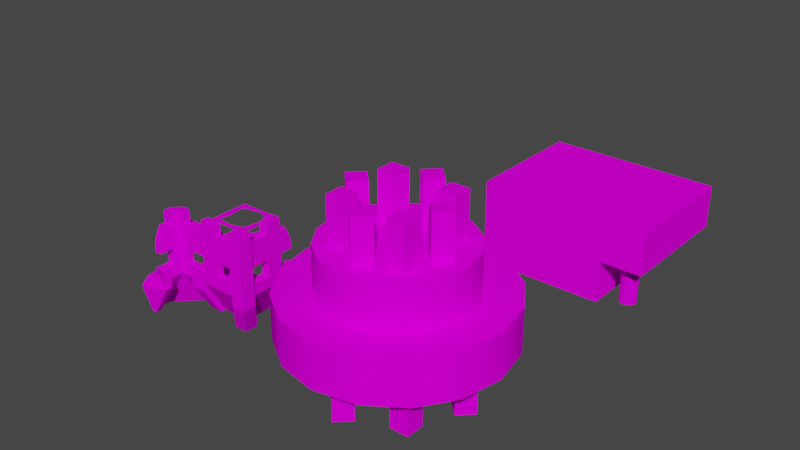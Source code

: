 # Source: C12L1_towerpieces.blend  (saved by Blender 3.5.10; exported with 4.5.12 LTS)
import bpy
from mathutils import Matrix  # noqa: F401  (used for matrix-valued properties, if any)

bpy.ops.wm.read_factory_settings(use_empty=True)
scene = bpy.context.scene
scene.name = 'Scene'

# ---- collections
col_collection = bpy.data.collections.new('Collection'); scene.collection.children.link(col_collection)

# ---- images (referenced by path relative to the original .blend; pixels are not part of the script)
import os
ASSET_DIR = os.environ.get("B2B_ASSET_DIR", "")  # directory of the original .blend (textures are referenced by path, not embedded)
HERE = os.path.dirname(os.path.abspath(__file__))  # packed textures are extracted next to this script under _unpacked/

def load_image(name, relpath, width, height, colorspace="sRGB"):
    """Load a texture the original file referenced (path relative to the .blend, or extracted next to this script)."""
    p = next((c for c in (os.path.join(HERE, relpath), os.path.join(ASSET_DIR, relpath)) if relpath and os.path.exists(c)), "")
    if p:
        img = bpy.data.images.load(p, check_existing=True)
        img.name = name
    else:  # same state as the original file: an image datablock whose file is absent (Cycles renders it pink)
        img = bpy.data.images.new(name, width, height)
        img.source = "FILE"
        img.filepath = "//" + (relpath or name)
    img.colorspace_settings.name = colorspace
    return img
img_basaltkit_1_png = load_image('basaltkit_1.png', 'BasaltKit/basaltkit_1.png', 1024, 1024, 'sRGB')
img_basaltkit_4_png = load_image('basaltKit_4.png', 'BasaltKit/basaltKit_4.png', 1024, 1024, 'sRGB')
img_basaltkit_3_png = load_image('basaltkit_3.png', 'BasaltKit/basaltkit_3.png', 1024, 1024, 'sRGB')
img_slatekit_1_png = load_image('slateKit_1.png', 'SlateKit/slateKit_1.png', 1024, 1024, 'sRGB')
img_slatekit_4_png = load_image('slateKit_4.png', 'SlateKit/slateKit_4.png', 1024, 1024, 'sRGB')
img_slatekit_5_png = load_image('slateKit_5.png', 'SlateKit/slateKit_5.png', 1024, 1024, 'sRGB')
img_concretekit_1_png = load_image('concreteKit_1.png', 'ConcreteKit/concreteKit_1.png', 1024, 1024, 'sRGB')
img_concretekit_2_png = load_image('concretekit_2.png', 'ConcreteKit/concretekit_2.png', 1024, 1024, 'sRGB')
img_basaltkit_1_png_001 = load_image('basaltkit_1.png.001', 'basaltkit_1.png', 1024, 1024, 'sRGB')

# ---- materials (node trees are filled in below, after node groups)
mat_uv_basaltkit_1 = bpy.data.materials.new('uv_basaltkit_1')
mat_uv_basaltkit_1.use_transparent_shadow = False
mat_uv_basaltkit_4 = bpy.data.materials.new('uv_basaltkit_4')
mat_uv_basaltkit_4.use_transparent_shadow = False
mat_uv_basaltkit_3 = bpy.data.materials.new('uv_basaltkit_3')
mat_uv_basaltkit_3.use_transparent_shadow = False
mat_uv_slatekit_1 = bpy.data.materials.new('uv_slatekit_1')
mat_uv_slatekit_1.use_transparent_shadow = False
mat_uv_slatekit_4 = bpy.data.materials.new('uv_slatekit_4')
mat_uv_slatekit_4.use_transparent_shadow = False
mat_uv_slatekit_5 = bpy.data.materials.new('uv_slatekit_5')
mat_uv_slatekit_5.use_transparent_shadow = False
mat_uv_concretekit_1 = bpy.data.materials.new('uv_concretekit_1')
mat_uv_concretekit_1.use_transparent_shadow = False
mat_uv_concretekit_2 = bpy.data.materials.new('uv_concretekit_2')
mat_uv_concretekit_2.use_transparent_shadow = False
mat_uv_basaltkit_1_001 = bpy.data.materials.new('uv_basaltkit_1.001')
mat_uv_basaltkit_1_001.use_transparent_shadow = False

# ---- node groups
ng_auto_smooth = bpy.data.node_groups.new('Auto Smooth', 'GeometryNodeTree')
_s = ng_auto_smooth.interface.new_socket(name='Geometry', in_out='OUTPUT', socket_type='NodeSocketGeometry')
_s = ng_auto_smooth.interface.new_socket(name='Geometry', in_out='INPUT', socket_type='NodeSocketGeometry')
_s = ng_auto_smooth.interface.new_socket(name='Angle', in_out='INPUT', socket_type='NodeSocketFloat')
_s.subtype = 'ANGLE'
_s.min_value = 0.0
_s.max_value = 3.142
ng_auto_smooth.is_modifier = True
_N = ng_auto_smooth.nodes; _L = ng_auto_smooth.links
n0 = _N.new('NodeGroupOutput'); n0.name = 'Group Output'; n0.location = (480, -100)
n1 = _N.new('NodeGroupInput'); n1.name = 'Group Input'; n1.location = (-420, -300)
n2 = _N.new('NodeGroupInput'); n2.name = 'Group Input.001'; n2.location = (-60, -100)
n3 = _N.new('GeometryNodeSetShadeSmooth'); n3.name = 'Set Shade Smooth'; n3.location = (120, -100)
n3.domain = 'EDGE'
n4 = _N.new('GeometryNodeSetShadeSmooth'); n4.name = 'Set Shade Smooth.001'; n4.location = (300, -100)
n5 = _N.new('GeometryNodeInputMeshEdgeAngle'); n5.name = 'Edge Angle'; n5.location = (-420, -220)
n6 = _N.new('GeometryNodeInputEdgeSmooth'); n6.name = 'Is Edge Smooth'; n6.location = (-60, -160)
n7 = _N.new('GeometryNodeInputShadeSmooth'); n7.name = 'Is Face Smooth'; n7.location = (-240, -340)
n8 = _N.new('FunctionNodeBooleanMath'); n8.name = 'Boolean Math'; n8.location = (-60, -220)
n9 = _N.new('FunctionNodeCompare'); n9.name = 'Compare'; n9.location = (-240, -180)
n9.operation = 'LESS_EQUAL'
_L.new(n5.outputs[0], n9.inputs[0])
_L.new(n4.outputs[0], n0.inputs[0])
_L.new(n1.outputs[1], n9.inputs[1])
_L.new(n9.outputs[0], n8.inputs[0])
_L.new(n7.outputs[0], n8.inputs[1])
_L.new(n2.outputs[0], n3.inputs[0])
_L.new(n6.outputs[0], n3.inputs[1])
_L.new(n3.outputs[0], n4.inputs[0])
_L.new(n8.outputs[0], n3.inputs[2])
n0.is_active_output = True
ng_ringarray = bpy.data.node_groups.new('RingArray', 'GeometryNodeTree')
_s = ng_ringarray.interface.new_socket(name='Geometry', in_out='OUTPUT', socket_type='NodeSocketGeometry')
_s = ng_ringarray.interface.new_socket(name='Geometry', in_out='INPUT', socket_type='NodeSocketGeometry')
_s = ng_ringarray.interface.new_socket(name='Count', in_out='INPUT', socket_type='NodeSocketInt')
_s.default_value = 3
_s.min_value = 3
ng_ringarray.is_modifier = True
_N = ng_ringarray.nodes; _L = ng_ringarray.links
n0 = _N.new('GeometryNodeInstanceOnPoints'); n0.name = 'Instance on Points'; n0.location = (203, 84)
n1 = _N.new('NodeGroupOutput'); n1.name = 'Group Output'; n1.location = (686, 14)
n2 = _N.new('GeometryNodeRealizeInstances'); n2.name = 'Realize Instances'; n2.location = (425, 47)
n3 = _N.new('NodeGroupInput'); n3.name = 'Group Input'; n3.location = (-650, 13)
n4 = _N.new('GeometryNodeCurveToPoints'); n4.name = 'Curve to Points'; n4.location = (-82, -132)
n5 = _N.new('NodeReroute'); n5.name = 'Reroute'; n5.location = (-360, -311)
n5.width = 16
n5.socket_idname = 'NodeSocketInt'
n6 = _N.new('GeometryNodeCurvePrimitiveCircle'); n6.name = 'Curve Circle'; n6.location = (-314, -113)
n7 = _N.new('GeometryNodeTransform'); n7.name = 'Transform'; n7.location = (-76, 228)
n7.inputs[1].default_value = (-1.0, 0.0, 0.0)
n7.inputs[2].default_value = (1.571, 0.0, 0.0)
_L.new(n3.outputs[0], n7.inputs[0])
_L.new(n3.outputs[1], n6.inputs[0])
_L.new(n4.outputs[0], n0.inputs[0])
_L.new(n6.outputs[0], n4.inputs[0])
_L.new(n4.outputs[3], n0.inputs[5])
_L.new(n7.outputs[0], n0.inputs[2])
_L.new(n2.outputs[0], n1.inputs[0])
_L.new(n0.outputs[0], n2.inputs[0])
_L.new(n5.outputs[0], n4.inputs[1])
_L.new(n3.outputs[1], n5.inputs[0])
n1.is_active_output = True
ng_geometry_nodes = bpy.data.node_groups.new('Geometry Nodes', 'GeometryNodeTree')
_s = ng_geometry_nodes.interface.new_socket(name='Geometry', in_out='OUTPUT', socket_type='NodeSocketGeometry')
_s = ng_geometry_nodes.interface.new_socket(name='Geometry', in_out='INPUT', socket_type='NodeSocketGeometry')
ng_geometry_nodes.is_modifier = True
_N = ng_geometry_nodes.nodes; _L = ng_geometry_nodes.links
n0 = _N.new('NodeGroupInput'); n0.name = 'Group Input'; n0.location = (-340, 0)
n1 = _N.new('NodeGroupOutput'); n1.name = 'Group Output'; n1.location = (200, 0)
n2 = _N.new('GeometryNodeGroup'); n2.name = 'Group'; n2.location = (-120, 42)
n2.node_tree = ng_ringarray
n2.inputs[1].default_value = 8
_L.new(n2.outputs[0], n1.inputs[0])
_L.new(n0.outputs[0], n2.inputs[0])
n1.is_active_output = True

# ---- material node trees
mat_uv_basaltkit_1.use_nodes = True; mat_uv_basaltkit_1.node_tree.nodes.clear()
_N = mat_uv_basaltkit_1.node_tree.nodes; _L = mat_uv_basaltkit_1.node_tree.links
n0 = _N.new('ShaderNodeBsdfPrincipled'); n0.name = 'Principled BSDF'; n0.location = (29, 300)
n0.distribution = 'GGX'
n0.subsurface_method = 'RANDOM_WALK_SKIN'
n0.inputs[3].default_value = 1.45
n0.inputs[13].default_value = 0.0
n0.inputs[27].default_value = (0.0, 0.0, 0.0, 1.0)
n0.inputs[28].default_value = 1.0
n1 = _N.new('ShaderNodeOutputMaterial'); n1.name = 'Material Output'; n1.location = (319, 300)
n2 = _N.new('ShaderNodeTexImage'); n2.name = 'Image Texture'; n2.location = (-503, 91)
n2.image = img_basaltkit_1_png
_L.new(n0.outputs[0], n1.inputs[0])
_L.new(n2.outputs[0], n0.inputs[0])
n1.is_active_output = True
mat_uv_basaltkit_4.use_nodes = True; mat_uv_basaltkit_4.node_tree.nodes.clear()
_N = mat_uv_basaltkit_4.node_tree.nodes; _L = mat_uv_basaltkit_4.node_tree.links
n0 = _N.new('ShaderNodeBsdfPrincipled'); n0.name = 'Principled BSDF'; n0.location = (29, 300)
n0.distribution = 'GGX'
n0.subsurface_method = 'RANDOM_WALK_SKIN'
n0.inputs[3].default_value = 1.45
n0.inputs[13].default_value = 0.0
n0.inputs[27].default_value = (0.0, 0.0, 0.0, 1.0)
n0.inputs[28].default_value = 1.0
n1 = _N.new('ShaderNodeOutputMaterial'); n1.name = 'Material Output'; n1.location = (319, 300)
n2 = _N.new('ShaderNodeTexImage'); n2.name = 'Image Texture'; n2.location = (-503, 91)
n2.image = img_basaltkit_4_png
_L.new(n0.outputs[0], n1.inputs[0])
_L.new(n2.outputs[0], n0.inputs[0])
n1.is_active_output = True
mat_uv_basaltkit_3.use_nodes = True; mat_uv_basaltkit_3.node_tree.nodes.clear()
_N = mat_uv_basaltkit_3.node_tree.nodes; _L = mat_uv_basaltkit_3.node_tree.links
n0 = _N.new('ShaderNodeBsdfPrincipled'); n0.name = 'Principled BSDF'; n0.location = (29, 300)
n0.distribution = 'GGX'
n0.subsurface_method = 'RANDOM_WALK_SKIN'
n0.inputs[3].default_value = 1.45
n0.inputs[13].default_value = 0.0
n0.inputs[27].default_value = (0.0, 0.0, 0.0, 1.0)
n0.inputs[28].default_value = 1.0
n1 = _N.new('ShaderNodeOutputMaterial'); n1.name = 'Material Output'; n1.location = (319, 300)
n2 = _N.new('ShaderNodeTexImage'); n2.name = 'Image Texture'; n2.location = (-503, 91)
n2.image = img_basaltkit_3_png
_L.new(n0.outputs[0], n1.inputs[0])
_L.new(n2.outputs[0], n0.inputs[0])
n1.is_active_output = True
mat_uv_slatekit_1.use_nodes = True; mat_uv_slatekit_1.node_tree.nodes.clear()
_N = mat_uv_slatekit_1.node_tree.nodes; _L = mat_uv_slatekit_1.node_tree.links
n0 = _N.new('ShaderNodeBsdfPrincipled'); n0.name = 'Principled BSDF'; n0.location = (29, 300)
n0.distribution = 'GGX'
n0.subsurface_method = 'RANDOM_WALK_SKIN'
n0.inputs[3].default_value = 1.45
n0.inputs[13].default_value = 0.0
n0.inputs[27].default_value = (0.0, 0.0, 0.0, 1.0)
n0.inputs[28].default_value = 1.0
n1 = _N.new('ShaderNodeOutputMaterial'); n1.name = 'Material Output'; n1.location = (319, 300)
n2 = _N.new('ShaderNodeTexImage'); n2.name = 'Image Texture'; n2.location = (-503, 91)
n2.image = img_slatekit_1_png
_L.new(n0.outputs[0], n1.inputs[0])
_L.new(n2.outputs[0], n0.inputs[0])
n1.is_active_output = True
mat_uv_slatekit_4.use_nodes = True; mat_uv_slatekit_4.node_tree.nodes.clear()
_N = mat_uv_slatekit_4.node_tree.nodes; _L = mat_uv_slatekit_4.node_tree.links
n0 = _N.new('ShaderNodeBsdfPrincipled'); n0.name = 'Principled BSDF'; n0.location = (29, 300)
n0.distribution = 'GGX'
n0.subsurface_method = 'RANDOM_WALK_SKIN'
n0.inputs[3].default_value = 1.45
n0.inputs[13].default_value = 0.0
n0.inputs[27].default_value = (0.0, 0.0, 0.0, 1.0)
n0.inputs[28].default_value = 1.0
n1 = _N.new('ShaderNodeOutputMaterial'); n1.name = 'Material Output'; n1.location = (319, 300)
n2 = _N.new('ShaderNodeTexImage'); n2.name = 'Image Texture'; n2.location = (-503, 91)
n2.image = img_slatekit_4_png
_L.new(n0.outputs[0], n1.inputs[0])
_L.new(n2.outputs[0], n0.inputs[0])
n1.is_active_output = True
mat_uv_slatekit_5.use_nodes = True; mat_uv_slatekit_5.node_tree.nodes.clear()
_N = mat_uv_slatekit_5.node_tree.nodes; _L = mat_uv_slatekit_5.node_tree.links
n0 = _N.new('ShaderNodeBsdfPrincipled'); n0.name = 'Principled BSDF'; n0.location = (29, 300)
n0.distribution = 'GGX'
n0.subsurface_method = 'RANDOM_WALK_SKIN'
n0.inputs[3].default_value = 1.45
n0.inputs[13].default_value = 0.0
n0.inputs[27].default_value = (0.0, 0.0, 0.0, 1.0)
n0.inputs[28].default_value = 1.0
n1 = _N.new('ShaderNodeOutputMaterial'); n1.name = 'Material Output'; n1.location = (319, 300)
n2 = _N.new('ShaderNodeTexImage'); n2.name = 'Image Texture'; n2.location = (-503, 91)
n2.image = img_slatekit_5_png
_L.new(n0.outputs[0], n1.inputs[0])
_L.new(n2.outputs[0], n0.inputs[0])
n1.is_active_output = True
mat_uv_concretekit_1.use_nodes = True; mat_uv_concretekit_1.node_tree.nodes.clear()
_N = mat_uv_concretekit_1.node_tree.nodes; _L = mat_uv_concretekit_1.node_tree.links
n0 = _N.new('ShaderNodeBsdfPrincipled'); n0.name = 'Principled BSDF'; n0.location = (29, 300)
n0.distribution = 'GGX'
n0.subsurface_method = 'RANDOM_WALK_SKIN'
n0.inputs[3].default_value = 1.45
n0.inputs[13].default_value = 0.0
n0.inputs[27].default_value = (0.0, 0.0, 0.0, 1.0)
n0.inputs[28].default_value = 1.0
n1 = _N.new('ShaderNodeOutputMaterial'); n1.name = 'Material Output'; n1.location = (319, 300)
n2 = _N.new('ShaderNodeTexImage'); n2.name = 'Image Texture'; n2.location = (-503, 91)
n2.image = img_concretekit_1_png
_L.new(n0.outputs[0], n1.inputs[0])
_L.new(n2.outputs[0], n0.inputs[0])
n1.is_active_output = True
mat_uv_concretekit_2.use_nodes = True; mat_uv_concretekit_2.node_tree.nodes.clear()
_N = mat_uv_concretekit_2.node_tree.nodes; _L = mat_uv_concretekit_2.node_tree.links
n0 = _N.new('ShaderNodeBsdfPrincipled'); n0.name = 'Principled BSDF'; n0.location = (29, 300)
n0.distribution = 'GGX'
n0.subsurface_method = 'RANDOM_WALK_SKIN'
n0.inputs[3].default_value = 1.45
n0.inputs[13].default_value = 0.0
n0.inputs[27].default_value = (0.0, 0.0, 0.0, 1.0)
n0.inputs[28].default_value = 1.0
n1 = _N.new('ShaderNodeOutputMaterial'); n1.name = 'Material Output'; n1.location = (319, 300)
n2 = _N.new('ShaderNodeTexImage'); n2.name = 'Image Texture'; n2.location = (-503, 91)
n2.image = img_concretekit_2_png
_L.new(n0.outputs[0], n1.inputs[0])
_L.new(n2.outputs[0], n0.inputs[0])
n1.is_active_output = True
mat_uv_basaltkit_1_001.use_nodes = True; mat_uv_basaltkit_1_001.node_tree.nodes.clear()
_N = mat_uv_basaltkit_1_001.node_tree.nodes; _L = mat_uv_basaltkit_1_001.node_tree.links
n0 = _N.new('ShaderNodeBsdfPrincipled'); n0.name = 'Principled BSDF'; n0.location = (29, 300)
n0.distribution = 'GGX'
n0.subsurface_method = 'RANDOM_WALK_SKIN'
n0.inputs[3].default_value = 1.45
n0.inputs[13].default_value = 0.0
n0.inputs[27].default_value = (0.0, 0.0, 0.0, 1.0)
n0.inputs[28].default_value = 1.0
n1 = _N.new('ShaderNodeOutputMaterial'); n1.name = 'Material Output'; n1.location = (319, 300)
n2 = _N.new('ShaderNodeTexImage'); n2.name = 'Image Texture'; n2.location = (-503, 91)
n2.image = img_basaltkit_1_png_001
_L.new(n0.outputs[0], n1.inputs[0])
_L.new(n2.outputs[0], n0.inputs[0])
n1.is_active_output = True

# ---- world
world_world = bpy.data.worlds.new('World'); scene.world = world_world
world_world.use_nodes = True; world_world.node_tree.nodes.clear()
_N = world_world.node_tree.nodes; _L = world_world.node_tree.links
n0 = _N.new('ShaderNodeOutputWorld'); n0.name = 'World Output'; n0.location = (300, 300)
n1 = _N.new('ShaderNodeBackground'); n1.name = 'Background'; n1.location = (10, 300)
n1.inputs[0].default_value = (0.05088, 0.05088, 0.05088, 1.0)
_L.new(n1.outputs[0], n0.inputs[0])
n0.is_active_output = True
world_world.color = (0.05088, 0.05088, 0.05088)
world_world.use_sun_shadow = False
world_world.sun_shadow_jitter_overblur = 0.0

# ---- meshes
me_circle = bpy.data.meshes.new('Circle')
me_circle.from_pydata([(0.0, 12.0, 0.0), (-4.592, 11.09, 0.0), (-8.485, 8.485, 0.0), (-11.09, 4.592, 0.0), (-12.0, 0.0, 0.0), (-11.09, -4.592, 0.0), (-8.485, -8.485, 0.0), (-4.592, -11.09, 0.0), (0.0, -12.0, 0.0), (4.592, -11.09, 0.0), (8.485, -8.485, 0.0), (11.09, -4.592, 0.0), (12.0, 0.0, 0.0), (11.09, 4.592, 0.0), (8.485, 8.485, 0.0), (4.592, 11.09, 0.0), (0.0, 12.0, 5.0), (-4.592, 11.09, 5.0), (-8.485, 8.485, 5.0), (-11.09, 4.592, 5.0), (-12.0, 0.0, 5.0), (-11.09, -4.592, 5.0), (-8.485, -8.485, 5.0), (-4.592, -11.09, 5.0), (0.0, -12.0, 5.0), (4.592, -11.09, 5.0), (8.485, -8.485, 5.0), (11.09, -4.592, 5.0), (12.0, 0.0, 5.0), (11.09, 4.592, 5.0), (8.485, 8.485, 5.0), (4.592, 11.09, 5.0)], [], [(9, 10, 26, 25), (2, 3, 19, 18), (10, 11, 27, 26), (3, 4, 20, 19), (11, 12, 28, 27), (4, 5, 21, 20), (12, 13, 29, 28), (5, 6, 22, 21), (13, 14, 30, 29), (6, 7, 23, 22), (14, 15, 31, 30), (7, 8, 24, 23), (0, 1, 17, 16), (15, 0, 16, 31), (8, 9, 25, 24), (1, 2, 18, 17), (1, 0, 15, 14, 13, 12, 11, 10, 9, 8, 7, 6, 5, 4, 3, 2), (17, 18, 19, 20, 21, 22, 23, 24, 25, 26, 27, 28, 29, 30, 31, 16)])
me_circle.polygons.foreach_set('use_smooth', [1, 1, 1, 1, 1, 1, 1, 1, 1, 1, 1, 1, 1, 1, 1, 1, 0, 0])
me_circle.polygons.foreach_set('material_index', [1, 1, 1, 1, 1, 1, 1, 1, 1, 1, 1, 1, 1, 1, 1, 1, 0, 0])
_uv = me_circle.uv_layers.new(name='UVMap')
_uv.uv.foreach_set('vector', [2.0, 9.704e-05, 3.0, 9.716e-05, 3.0, 0.9999, 2.0, 0.9999, -4.999, 9.62e-05, -4.0, 9.632e-05, -4.0, 0.9999, -4.999, 0.9999, 3.0, 9.716e-05, 4.0, 9.727e-05, 4.0, 0.9999, 3.0, 0.9999, -4.0, 9.632e-05, -3.0, 9.644e-05, -3.0, 0.9999, -4.0, 0.9999, 4.0, 9.727e-05, 5.0, 9.739e-05, 5.0, 0.9999, 4.0, 0.9999, -3.0, 9.644e-05, -2.0, 9.656e-05, -2.0, 0.9999, -3.0, 0.9999, 5.0, 9.739e-05, 6.0, 9.751e-05, 6.0, 0.9999, 5.0, 0.9999, -2.0, 9.656e-05, -0.9998, 9.668e-05, -0.9998, 0.9999, -2.0, 0.9999, 6.0, 9.751e-05, 6.999, 9.763e-05, 6.999, 0.9999, 6.0, 0.9999, -0.9998, 9.668e-05, 9.706e-05, 9.68e-05, 9.668e-05, 0.9999, -0.9998, 0.9999, 6.999, 9.763e-05, 7.999, 9.775e-05, 7.999, 0.9999, 6.999, 0.9999, 9.706e-05, 9.68e-05, 1.0, 9.692e-05, 1.0, 0.9999, 9.668e-05, 0.9999, -6.999, 9.596e-05, -5.999, 9.608e-05, -5.999, 0.9999, -6.999, 0.9999, 7.999, 9.775e-05, 8.999, 9.787e-05, 8.999, 0.9999, 7.999, 0.9999, 1.0, 9.692e-05, 2.0, 9.704e-05, 2.0, 0.9999, 1.0, 0.9999, -5.999, 9.608e-05, -4.999, 9.62e-05, -4.999, 0.9999, -5.999, 0.9999, -0.4184, 2.717, 0.5, 2.9, 1.418, 2.717, 2.197, 2.197, 2.717, 1.418, 2.9, 0.5, 2.717, -0.4184, 2.197, -1.197, 1.418, -1.717, 0.5, -1.9, -0.4184, -1.717, -1.197, -1.197, -1.717, -0.4184, -1.9, 0.5, -1.717, 1.418, -1.197, 2.197, -0.4184, 2.717, -1.197, 2.197, -1.717, 1.418, -1.9, 0.5, -1.717, -0.4184, -1.197, -1.197, -0.4184, -1.717, 0.5, -1.9, 1.418, -1.717, 2.197, -1.197, 2.717, -0.4184, 2.9, 0.5, 2.717, 1.418, 2.197, 2.197, 1.418, 2.717, 0.5, 2.9])
me_circle.materials.append(mat_uv_basaltkit_1)
me_circle.materials.append(mat_uv_basaltkit_4)
me_circle.update()
me_cylinder = bpy.data.meshes.new('Cylinder')
me_cylinder.from_pydata([(8.0, 1.5, 0.0), (8.0, 1.5, 5.0), (9.5, -2.484e-09, 0.0), (9.5, -2.484e-09, 5.0), (8.0, -1.5, 0.0), (8.0, -1.5, 5.0), (6.5, -2.484e-09, 0.0), (6.5, -2.484e-09, 5.0)], [], [(1, 3, 2, 0), (3, 5, 4, 2), (5, 7, 6, 4), (7, 1, 0, 6), (1, 7, 5, 3), (0, 2, 4, 6)])
me_cylinder.polygons.foreach_set('use_smooth', [True] * 6)
_uv = me_cylinder.uv_layers.new(name='UVMap')
_uv.uv.foreach_set('vector', [2.0, 1.0, 1.5, 1.0, 1.5, 9.68e-05, 2.0, 9.68e-05, 1.5, 1.0, 0.9999, 1.0, 0.9999, 9.68e-05, 1.5, 9.68e-05, 0.9999, 1.0, 0.4999, 1.0, 0.4999, 9.68e-05, 0.9999, 9.68e-05, 0.4999, 1.0, -9.653e-05, 1.0, -9.653e-05, 9.68e-05, 0.4999, 9.68e-05, 0.4999, -0.0199, 0.0199, -0.4999, 0.4999, -0.9799, 0.9799, -0.4999, 1.5, -0.0199, 1.98, -0.4999, 1.5, -0.9799, 1.02, -0.4999])
me_cylinder.materials.append(mat_uv_basaltkit_1)
me_cylinder.update()
me_circle_001 = bpy.data.meshes.new('Circle.001')
me_circle_001.from_pydata([(0.0, 8.0, 0.0), (-3.061, 7.391, 0.0), (-5.657, 5.657, 0.0), (-7.391, 3.061, 0.0), (-8.0, 0.0, 0.0), (-7.391, -3.061, 0.0), (-5.657, -5.657, 0.0), (-3.061, -7.391, 0.0), (0.0, -8.0, 0.0), (3.061, -7.391, 0.0), (5.657, -5.657, 0.0), (7.391, -3.061, 0.0), (8.0, 0.0, 0.0), (7.391, 3.061, 0.0), (5.657, 5.657, 0.0), (3.061, 7.391, 0.0), (0.0, 8.0, 5.0), (-3.061, 7.391, 5.0), (-5.657, 5.657, 5.0), (-7.391, 3.061, 5.0), (-8.0, 0.0, 5.0), (-7.391, -3.061, 5.0), (-5.657, -5.657, 5.0), (-3.061, -7.391, 5.0), (0.0, -8.0, 5.0), (3.061, -7.391, 5.0), (5.657, -5.657, 5.0), (7.391, -3.061, 5.0), (8.0, 0.0, 5.0), (7.391, 3.061, 5.0), (5.657, 5.657, 5.0), (3.061, 7.391, 5.0)], [], [(9, 10, 26, 25), (2, 3, 19, 18), (10, 11, 27, 26), (3, 4, 20, 19), (11, 12, 28, 27), (4, 5, 21, 20), (12, 13, 29, 28), (5, 6, 22, 21), (13, 14, 30, 29), (6, 7, 23, 22), (14, 15, 31, 30), (7, 8, 24, 23), (0, 1, 17, 16), (15, 0, 16, 31), (8, 9, 25, 24), (1, 2, 18, 17), (1, 0, 15, 14, 13, 12, 11, 10, 9, 8, 7, 6, 5, 4, 3, 2), (17, 18, 19, 20, 21, 22, 23, 24, 25, 26, 27, 28, 29, 30, 31, 16)])
me_circle_001.polygons.foreach_set('use_smooth', [1, 1, 1, 1, 1, 1, 1, 1, 1, 1, 1, 1, 1, 1, 1, 1, 0, 0])
me_circle_001.polygons.foreach_set('material_index', [1, 1, 1, 1, 1, 1, 1, 1, 1, 1, 1, 1, 1, 1, 1, 1, 0, 0])
_uv = me_circle_001.uv_layers.new(name='UVMap')
_uv.uv.foreach_set('vector', [6.75, 9.704e-05, 7.5, 9.716e-05, 7.5, 0.9999, 6.75, 0.9999, 1.5, 9.62e-05, 2.25, 9.632e-05, 2.25, 0.9999, 1.5, 0.9999, 7.5, 9.716e-05, 8.25, 9.727e-05, 8.25, 0.9999, 7.5, 0.9999, 2.25, 9.632e-05, 3.0, 9.644e-05, 3.0, 0.9999, 2.25, 0.9999, 8.25, 9.727e-05, 9.0, 9.739e-05, 9.0, 0.9999, 8.25, 0.9999, 3.0, 9.644e-05, 3.75, 9.656e-05, 3.75, 0.9999, 3.0, 0.9999, 9.0, 9.739e-05, 9.75, 9.751e-05, 9.75, 0.9999, 9.0, 0.9999, 3.75, 9.656e-05, 4.5, 9.668e-05, 4.5, 0.9999, 3.75, 0.9999, 9.75, 9.751e-05, 10.5, 9.763e-05, 10.5, 0.9999, 9.75, 0.9999, 4.5, 9.668e-05, 5.25, 9.68e-05, 5.25, 0.9999, 4.5, 0.9999, 10.5, 9.763e-05, 11.25, 9.775e-05, 11.25, 0.9999, 10.5, 0.9999, 5.25, 9.68e-05, 6.0, 9.692e-05, 6.0, 0.9999, 5.25, 0.9999, 0.0006071, 9.596e-05, 0.7505, 9.608e-05, 0.7505, 0.9999, 0.0006057, 0.9999, 11.25, 9.775e-05, 12.0, 9.787e-05, 12.0, 0.9999, 11.25, 0.9999, 6.0, 9.692e-05, 6.75, 9.704e-05, 6.75, 0.9999, 6.0, 0.9999, 0.7505, 9.608e-05, 1.5, 9.62e-05, 1.5, 0.9999, 0.7505, 0.9999, -0.4184, 2.717, 0.5, 2.9, 1.418, 2.717, 2.197, 2.197, 2.717, 1.418, 2.9, 0.5, 2.717, -0.4184, 2.197, -1.197, 1.418, -1.717, 0.5, -1.9, -0.4184, -1.717, -1.197, -1.197, -1.717, -0.4184, -1.9, 0.5, -1.717, 1.418, -1.197, 2.197, -0.4184, 2.717, -1.197, 2.197, -1.717, 1.418, -1.9, 0.5, -1.717, -0.4184, -1.197, -1.197, -0.4184, -1.717, 0.5, -1.9, 1.418, -1.717, 2.197, -1.197, 2.717, -0.4184, 2.9, 0.5, 2.717, 1.418, 2.197, 2.197, 1.418, 2.717, 0.5, 2.9])
me_circle_001.materials.append(mat_uv_basaltkit_1)
me_circle_001.materials.append(mat_uv_basaltkit_3)
me_circle_001.update()
me_plane = bpy.data.meshes.new('Plane')
me_plane.from_pydata([(-7.5, -7.5, 0.0), (12.5, -7.5, 0.0), (-7.5, 7.5, 0.0), (12.5, 7.5, 0.0), (-7.5, 7.5, 5.0), (-7.5, -7.5, 5.0), (12.5, -7.5, 5.0), (12.5, 7.5, 5.0)], [], [(0, 2, 3, 1), (5, 6, 7, 4), (1, 3, 7, 6), (2, 0, 5, 4), (3, 2, 4, 7), (0, 1, 6, 5)])
me_plane.polygons.foreach_set('material_index', [0, 0, 1, 1, 1, 1])
_uv = me_plane.uv_layers.new(name='UVMap')
_uv.uv.foreach_set('vector', [-1.5, -1.0, -1.5, 2.0, 2.5, 2.0, 2.5, -1.0, -1.5, -1.0, 2.5, -1.0, 2.5, 2.0, -1.5, 2.0, -5.0, 0.0, -8.0, 0.0, -8.0, 1.0, -5.0, 1.0, 2.0, 0.0, -1.0, 0.0, -1.0, 1.0, 2.0, 1.0, 6.0, 0.0, 2.0, 0.0, 2.0, 1.0, 6.0, 1.0, -1.0, 0.0, -5.0, 0.0, -5.0, 1.0, -1.0, 1.0])
me_plane.materials.append(mat_uv_slatekit_1)
me_plane.materials.append(mat_uv_slatekit_4)
me_plane.update()
me_cylinder_001 = bpy.data.meshes.new('Cylinder.001')
me_cylinder_001.from_pydata([(5.0, 1.5, 0.0), (5.0, 1.5, 5.0), (6.5, -2.484e-09, 0.0), (6.5, -2.484e-09, 5.0), (5.0, -1.5, 0.0), (5.0, -1.5, 5.0), (3.5, -2.484e-09, 0.0), (3.5, -2.484e-09, 5.0)], [], [(1, 3, 2, 0), (3, 5, 4, 2), (5, 7, 6, 4), (7, 1, 0, 6), (1, 7, 5, 3), (0, 2, 4, 6)])
me_cylinder_001.polygons.foreach_set('use_smooth', [True] * 6)
_uv = me_cylinder_001.uv_layers.new(name='UVMap')
_uv.uv.foreach_set('vector', [2.0, 1.0, 1.5, 1.0, 1.5, 9.68e-05, 2.0, 9.68e-05, 1.5, 1.0, 0.9999, 1.0, 0.9999, 9.68e-05, 1.5, 9.68e-05, 0.9999, 1.0, 0.4999, 1.0, 0.4999, 9.68e-05, 0.9999, 9.68e-05, 0.4999, 1.0, -9.653e-05, 1.0, -9.653e-05, 9.68e-05, 0.4999, 9.68e-05, 0.4999, -0.0199, 0.0199, -0.4999, 0.4999, -0.9799, 0.9799, -0.4999, 1.5, -0.0199, 1.98, -0.4999, 1.5, -0.9799, 1.02, -0.4999])
me_cylinder_001.materials.append(mat_uv_basaltkit_1)
me_cylinder_001.update()
me_plane_003 = bpy.data.meshes.new('Plane.003')
me_plane_003.from_pydata([(-7.5, -7.5, 0.0), (-7.5, 7.5, 0.0), (-7.5, 7.5, 5.0), (-7.5, -7.5, 5.0), (-2.5, -7.5, 0.0), (2.5, -7.5, 0.0), (7.5, -7.5, 0.0), (7.5, 7.5, 0.0), (2.5, 7.5, 0.0), (-2.5, 7.5, 0.0), (-2.5, -7.5, 5.0), (2.5, -7.5, 5.0), (7.5, -7.5, 5.0), (7.5, 7.5, 5.0), (2.5, 7.5, 5.0), (-2.5, 7.5, 5.0)], [], [(1, 0, 3, 2), (9, 1, 2, 15), (0, 4, 10, 3), (4, 5, 11, 10), (5, 6, 12, 11), (7, 8, 14, 13), (8, 9, 15, 14), (3, 10, 15, 2), (10, 11, 14, 15), (11, 12, 13, 14), (0, 1, 9, 4), (4, 9, 8, 5), (5, 8, 7, 6), (12, 6, 7, 13)])
me_plane_003.polygons.foreach_set('material_index', [1, 1, 1, 1, 1, 1, 1, 0, 0, 0, 0, 0, 0, 1])
_uv = me_plane_003.uv_layers.new(name='UVMap')
_uv.uv.foreach_set('vector', [2.0, 0.0, -1.0, 0.0, -1.0, 1.0, 2.0, 1.0, 3.0, 0.0, 2.0, 0.0, 2.0, 1.0, 3.0, 1.0, -1.0, 0.0, -2.0, 0.0, -2.0, 1.0, -1.0, 1.0, -2.0, 0.0, -3.0, 0.0, -3.0, 1.0, -2.0, 1.0, -3.0, 0.0, -4.0, 0.0, -4.0, 1.0, -3.0, 1.0, 5.0, 0.0, 4.0, 0.0, 4.0, 1.0, 5.0, 1.0, 4.0, 0.0, 3.0, 0.0, 3.0, 1.0, 4.0, 1.0, -1.5, -1.0, -0.5, -1.0, -0.5, 2.0, -1.5, 2.0, -0.5, -1.0, 0.5, -1.0, 0.5, 2.0, -0.5, 2.0, 0.5, -1.0, 1.5, -1.0, 1.5, 2.0, 0.5, 2.0, -1.5, -1.0, -1.5, 2.0, -0.5, 2.0, -0.5, -1.0, -0.5, -1.0, -0.5, 2.0, 0.5, 2.0, 0.5, -1.0, 0.5, -1.0, 0.5, 2.0, 1.5, 2.0, 1.5, -1.0, -4.0, 1.0, -4.0, 0.0, -7.0, 0.0, -7.0, 1.0])
me_plane_003.materials.append(mat_uv_slatekit_1)
me_plane_003.materials.append(mat_uv_slatekit_4)
me_plane_003.update()
me_cube_004 = bpy.data.meshes.new('Cube.004')
me_cube_004.from_pydata([(0.0, 1.0, 0.0), (0.0, 1.0, 5.0), (0.5, 0.866, 0.0), (0.5, 0.866, 5.0), (0.866, 0.5, 0.0), (0.866, 0.5, 5.0), (1.0, 0.0, 0.0), (1.0, 0.0, 5.0), (0.866, -0.5, 0.0), (0.866, -0.5, 5.0), (0.5, -0.866, 0.0), (0.5, -0.866, 5.0), (0.0, -1.0, 0.0), (0.0, -1.0, 5.0), (-0.5, -0.866, 0.0), (-0.5, -0.866, 5.0), (-0.866, -0.5, 0.0), (-0.866, -0.5, 5.0), (-1.0, 0.0, 0.0), (-1.0, 0.0, 5.0), (-0.866, 0.5, 0.0), (-0.866, 0.5, 5.0), (-0.5, 0.866, 0.0), (-0.5, 0.866, 5.0), (0.0, 1.125, 4.855), (0.5625, 0.9743, 4.855), (0.9743, 0.5625, 4.855), (1.125, 0.0, 4.855), (0.9743, -0.5625, 4.855), (0.5625, -0.9743, 4.855), (0.0, -1.125, 4.855), (-0.5625, -0.9743, 4.855), (-0.9743, -0.5625, 4.855), (-1.125, 0.0, 4.855), (-0.9743, 0.5625, 4.855), (-0.5625, 0.9743, 4.855), (0.5625, 0.9743, 4.121), (0.9743, 0.5625, 4.121), (1.125, 0.0, 4.121), (0.9743, -0.5625, 4.121), (0.5625, -0.9743, 4.121), (0.0, -1.125, 4.121), (-0.5625, -0.9743, 4.121), (-0.9743, -0.5625, 4.121), (-1.125, 0.0, 4.121), (-0.9743, 0.5625, 4.121), (-0.5625, 0.9743, 4.121), (0.0, 1.125, 4.121), (0.5, 0.866, 4.121), (0.866, 0.5, 4.121), (1.0, 0.0, 4.121), (0.866, -0.5, 4.121), (0.5, -0.866, 4.121), (0.0, -1.0, 4.121), (-0.5, -0.866, 4.121), (-0.866, -0.5, 4.121), (-1.0, 0.0, 4.121), (-0.866, 0.5, 4.121), (-0.5, 0.866, 4.121), (0.0, 1.0, 4.121)], [], [(24, 1, 3, 25), (25, 3, 5, 26), (26, 5, 7, 27), (27, 7, 9, 28), (28, 9, 11, 29), (29, 11, 13, 30), (30, 13, 15, 31), (31, 15, 17, 32), (32, 17, 19, 33), (33, 19, 21, 34), (3, 1, 23, 21, 19, 17, 15, 13, 11, 9, 7, 5), (34, 21, 23, 35), (35, 23, 1, 24), (0, 2, 4, 6, 8, 10, 12, 14, 16, 18, 20, 22), (46, 35, 24, 47), (45, 34, 35, 46), (44, 33, 34, 45), (43, 32, 33, 44), (42, 31, 32, 43), (41, 30, 31, 42), (40, 29, 30, 41), (39, 28, 29, 40), (38, 27, 28, 39), (37, 26, 27, 38), (36, 25, 26, 37), (47, 24, 25, 36), (59, 47, 36, 48), (48, 36, 37, 49), (49, 37, 38, 50), (50, 38, 39, 51), (51, 39, 40, 52), (52, 40, 41, 53), (53, 41, 42, 54), (54, 42, 43, 55), (55, 43, 44, 56), (56, 44, 45, 57), (57, 45, 46, 58), (58, 46, 47, 59), (22, 58, 59, 0), (20, 57, 58, 22), (18, 56, 57, 20), (16, 55, 56, 18), (14, 54, 55, 16), (12, 53, 54, 14), (10, 52, 53, 12), (8, 51, 52, 10), (6, 50, 51, 8), (4, 49, 50, 6), (2, 48, 49, 4), (0, 59, 48, 2)])
_uv = me_cube_004.uv_layers.new(name='UVMap')
_uv.uv.foreach_set('vector', [2.0, 0.9711, 2.0, 1.0, 1.833, 1.0, 1.833, 0.9711, 1.833, 0.9711, 1.833, 1.0, 1.667, 1.0, 1.667, 0.9711, 1.667, 0.9711, 1.667, 1.0, 1.5, 1.0, 1.5, 0.9711, 1.5, 0.9711, 1.5, 1.0, 1.333, 1.0, 1.333, 0.9711, 1.333, 0.9711, 1.333, 1.0, 1.167, 1.0, 1.167, 0.9711, 1.167, 0.9711, 1.167, 1.0, 0.9999, 1.0, 0.9999, 0.9711, 0.9999, 0.9711, 0.9999, 1.0, 0.8332, 1.0, 0.8332, 0.9711, 0.8332, 0.9711, 0.8332, 1.0, 0.6666, 1.0, 0.6666, 0.9711, 0.6666, 0.9711, 0.6666, 1.0, 0.4999, 1.0, 0.4999, 0.9711, 0.4999, 0.9711, 0.4999, 1.0, 0.3332, 1.0, 0.3332, 0.9711, 0.7399, -0.08421, 0.4999, -0.0199, 0.2599, -0.08421, 0.08421, -0.2599, 0.0199, -0.4999, 0.08421, -0.7399, 0.2599, -0.9156, 0.4999, -0.9799, 0.7399, -0.9156, 0.9156, -0.7399, 0.9799, -0.4999, 0.9156, -0.2599, 0.3332, 0.9711, 0.3332, 1.0, 0.1666, 1.0, 0.1666, 0.9711, 0.1666, 0.9711, 0.1666, 1.0, -9.653e-05, 1.0, -9.653e-05, 0.9711, 1.5, -0.0199, 1.74, -0.08421, 1.916, -0.2599, 1.98, -0.4999, 1.916, -0.7399, 1.74, -0.9156, 1.5, -0.9799, 1.26, -0.9156, 1.084, -0.7399, 1.02, -0.4999, 1.084, -0.2599, 1.26, -0.08421, 0.1666, 0.8243, 0.1666, 0.9711, -9.653e-05, 0.9711, -9.653e-05, 0.8243, 0.3332, 0.8243, 0.3332, 0.9711, 0.1666, 0.9711, 0.1666, 0.8243, 0.4999, 0.8243, 0.4999, 0.9711, 0.3332, 0.9711, 0.3332, 0.8243, 0.6666, 0.8243, 0.6666, 0.9711, 0.4999, 0.9711, 0.4999, 0.8243, 0.8332, 0.8243, 0.8332, 0.9711, 0.6666, 0.9711, 0.6666, 0.8243, 0.9999, 0.8243, 0.9999, 0.9711, 0.8332, 0.9711, 0.8332, 0.8243, 1.167, 0.8243, 1.167, 0.9711, 0.9999, 0.9711, 0.9999, 0.8243, 1.333, 0.8243, 1.333, 0.9711, 1.167, 0.9711, 1.167, 0.8243, 1.5, 0.8243, 1.5, 0.9711, 1.333, 0.9711, 1.333, 0.8243, 1.667, 0.8243, 1.667, 0.9711, 1.5, 0.9711, 1.5, 0.8243, 1.833, 0.8243, 1.833, 0.9711, 1.667, 0.9711, 1.667, 0.8243, 2.0, 0.8243, 2.0, 0.9711, 1.833, 0.9711, 1.833, 0.8243, 2.0, 0.8152, 2.0, 0.8243, 1.833, 0.8243, 1.833, 0.8152, 1.833, 0.8152, 1.833, 0.8243, 1.667, 0.8243, 1.667, 0.8152, 1.667, 0.8152, 1.667, 0.8243, 1.5, 0.8243, 1.5, 0.8152, 1.5, 0.8152, 1.5, 0.8243, 1.333, 0.8243, 1.333, 0.8152, 1.333, 0.8152, 1.333, 0.8243, 1.167, 0.8243, 1.167, 0.8152, 1.167, 0.8152, 1.167, 0.8243, 0.9999, 0.8243, 0.9999, 0.8152, 0.9999, 0.8152, 0.9999, 0.8243, 0.8332, 0.8243, 0.8332, 0.8152, 0.8332, 0.8152, 0.8332, 0.8243, 0.6666, 0.8243, 0.6666, 0.8152, 0.6666, 0.8152, 0.6666, 0.8243, 0.4999, 0.8243, 0.4999, 0.8152, 0.4999, 0.8152, 0.4999, 0.8243, 0.3332, 0.8243, 0.3332, 0.8152, 0.3332, 0.8152, 0.3332, 0.8243, 0.1666, 0.8243, 0.1666, 0.8152, 0.1666, 0.8152, 0.1666, 0.8243, -9.653e-05, 0.8243, -9.653e-05, 0.8152, 0.1666, 9.68e-05, 0.1666, 0.8152, -9.653e-05, 0.8152, -9.653e-05, 9.68e-05, 0.3332, 9.68e-05, 0.3332, 0.8152, 0.1666, 0.8152, 0.1666, 9.68e-05, 0.4999, 9.68e-05, 0.4999, 0.8152, 0.3332, 0.8152, 0.3332, 9.68e-05, 0.6666, 9.68e-05, 0.6666, 0.8152, 0.4999, 0.8152, 0.4999, 9.68e-05, 0.8332, 9.68e-05, 0.8332, 0.8152, 0.6666, 0.8152, 0.6666, 9.68e-05, 0.9999, 9.68e-05, 0.9999, 0.8152, 0.8332, 0.8152, 0.8332, 9.68e-05, 1.167, 9.68e-05, 1.167, 0.8152, 0.9999, 0.8152, 0.9999, 9.68e-05, 1.333, 9.68e-05, 1.333, 0.8152, 1.167, 0.8152, 1.167, 9.68e-05, 1.5, 9.68e-05, 1.5, 0.8152, 1.333, 0.8152, 1.333, 9.68e-05, 1.667, 9.68e-05, 1.667, 0.8152, 1.5, 0.8152, 1.5, 9.68e-05, 1.833, 9.68e-05, 1.833, 0.8152, 1.667, 0.8152, 1.667, 9.68e-05, 2.0, 9.68e-05, 2.0, 0.8152, 1.833, 0.8152, 1.833, 9.68e-05])
me_cube_004.materials.append(mat_uv_slatekit_5)
me_cube_004.update()
me_cube = bpy.data.meshes.new('Cube')
me_cube.from_pydata([(-2.5, -2.5, 0.0), (-2.5, -2.5, 5.0), (2.5, -2.5, 0.0), (2.5, -2.5, 5.0), (1.5, -2.5, 3.5), (-1.5, -2.5, 3.5), (1.5, -2.5, 1.5), (-1.5, -2.5, 1.5), (-2.5, -1.5, 0.0), (-2.5, -1.5, 5.0), (2.5, -1.5, 0.0), (2.5, -1.5, 5.0), (1.5, -1.5, 3.5), (-1.5, -1.5, 3.5), (1.5, -1.5, 1.5), (-1.5, -1.5, 1.5)], [], [(7, 6, 14, 15), (5, 4, 3, 1), (4, 6, 2, 3), (6, 7, 0, 2), (7, 5, 1, 0), (13, 9, 11, 12), (4, 5, 13, 12), (5, 7, 15, 13), (6, 4, 12, 14), (12, 11, 10, 14), (14, 10, 8, 15), (15, 8, 9, 13), (3, 11, 9, 1), (1, 9, 8, 0), (0, 8, 10, 2), (2, 10, 11, 3)])
me_cube.polygons.foreach_set('material_index', [0, 1, 1, 1, 1, 0, 0, 0, 0, 0, 0, 0, 0, 0, 0, 0])
_uv = me_cube.uv_layers.new(name='UVMap')
_uv.uv.foreach_set('vector', [0.2, 0.4333, 0.8, 0.4333, 0.8, 0.6333, 0.2, 0.6333, 0.2, 0.7, 0.8, 0.7, 1.0, 1.0, 0.0, 1.0, 0.8, 0.7, 0.8, 0.3, 1.0, 0.0, 1.0, 1.0, 0.8, 0.3, 0.2, 0.3, 0.0, 0.0, 1.0, 0.0, 0.2, 0.3, 0.2, 0.7, 0.0, 1.0, 0.0, 0.0, 0.7, 1.2, 0.5, 1.5, 1.5, 1.5, 1.3, 1.2, 0.8, 0.4333, 0.2, 0.4333, 0.2, 0.6333, 0.8, 0.6333, 0.4333, 0.7, 0.4333, 0.3, 0.6333, 0.3, 0.6333, 0.7, 0.4333, 0.3, 0.4333, 0.7, 0.6333, 0.7, 0.6333, 0.3, 1.3, 1.2, 1.5, 1.5, 1.5, 0.5, 1.3, 0.8, 1.3, 0.8, 1.5, 0.5, 0.5, 0.5, 0.7, 0.8, 0.7, 0.8, 0.5, 0.5, 0.5, 1.5, 0.7, 1.2, 2.0, 1.0, 2.0, 1.2, 1.0, 1.2, 1.0, 1.0, 1.0, 1.5, 1.2, 1.5, 1.2, 0.5, 1.0, 0.5, 1.0, 1.0, 1.0, 1.2, 2.0, 1.2, 2.0, 1.0, 1.0, 0.5, 1.2, 0.5, 1.2, 1.5, 1.0, 1.5])
me_cube.materials.append(mat_uv_concretekit_1)
me_cube.materials.append(mat_uv_concretekit_2)
me_cube.update()
me_cube_001 = bpy.data.meshes.new('Cube.001')
me_cube_001.from_pydata([(-2.5, -2.5, 0.0), (-2.5, -2.5, 5.0), (1.0, -2.5, 0.0), (1.0, -2.75, 3.5), (-1.5, -2.5, 3.5), (1.0, -2.75, 1.5), (-1.5, -2.5, 1.5), (-2.5, -1.5, 0.0), (-2.5, -1.5, 5.0), (1.5, -1.5, 0.0), (1.5, -1.5, 5.0), (-1.5, -1.5, 3.5), (-1.5, -1.5, 1.5), (1.5, 2.5, 0.0), (1.5, 2.5, 5.0), (2.5, -1.0, 5.0), (1.0, -2.5, 5.0), (1.0, -1.5, 3.5), (1.5, 1.5, 3.5), (1.0, -1.5, 1.5), (1.5, 1.5, 1.5), (2.5, -1.0, 0.0), (2.5, 2.5, 0.0), (2.5, 2.5, 5.0), (2.75, -1.0, 3.5), (2.5, 1.5, 3.5), (2.75, -1.0, 1.5), (2.5, 1.5, 1.5), (1.5, -1.0, 3.5), (1.5, -1.0, 1.5), (1.0, -2.5, 3.5), (1.0, -2.5, 1.5), (2.5, -1.0, 3.5), (1.0, -2.75, 0.0), (2.5, -1.0, 1.5), (2.75, -2.75, 0.0), (2.75, -1.0, 0.0), (2.75, -2.75, 5.0), (1.0, -2.75, 5.0), (2.75, -1.0, 5.0)], [], [(6, 31, 19, 12), (4, 30, 16, 1), (5, 33, 35), (31, 6, 0, 2), (6, 4, 1, 0), (9, 7, 12, 19), (30, 4, 11, 17), (4, 6, 12, 11), (31, 30, 17, 19), (9, 29, 20, 13), (9, 10, 28, 29), (12, 7, 8, 11), (14, 18, 28, 10), (9, 19, 17, 10), (14, 13, 20, 18), (27, 20, 29, 34), (25, 23, 15, 32), (38, 3, 37), (34, 21, 22, 27), (27, 22, 23, 25), (32, 28, 18, 25), (25, 18, 20, 27), (34, 29, 28, 32), (3, 5, 35, 37), (36, 26, 35), (24, 39, 37), (26, 24, 37, 35), (5, 3, 30, 31), (33, 5, 31, 2), (24, 26, 34, 32), (26, 36, 21, 34), (3, 38, 16, 30), (39, 24, 32, 15), (8, 10, 17, 11), (1, 8, 7, 0), (14, 23, 22, 13), (10, 15, 23, 14), (16, 10, 8, 1), (13, 22, 21, 9), (9, 2, 0, 7), (35, 33, 2, 9, 21, 36), (37, 39, 15, 10, 16, 38)])
me_cube_001.polygons.foreach_set('material_index', [0, 0, 2, 2, 0, 2, 0, 0, 0, 2, 2, 2, 2, 2, 2, 0, 0, 2, 2, 0, 0, 0, 0, 2, 2, 2, 2, 2, 2, 2, 2, 2, 2, 2, 1, 1, 1, 1, 1, 1, 1, 1])
_uv = me_cube_001.uv_layers.new(name='UVMap')
_uv.uv.foreach_set('vector', [0.2, 0.0, 0.8, 0.0, 0.8, 0.2, 0.2, 0.2, 0.175, 0.7, 0.675, 0.7, 0.675, 1.0, -0.025, 1.0, 0.2, 0.8, 0.2, 0.5, 0.5, 0.5, 0.675, 0.3, 0.175, 0.3, -0.025, 0.0, 0.675, 0.0, 0.175, 0.3, 0.175, 0.7, -0.025, 1.0, -0.025, 0.0, 2.3, 0.5, 1.5, 0.5, 1.7, 0.8, 2.2, 0.8, 0.8, 0.0, 0.2, 0.0, 0.2, 0.2, 0.8, 0.2, 1.0, 0.7, 1.0, 0.3, 1.2, 0.3, 1.2, 0.7, 1.0, 0.3, 1.0, 0.7, 1.2, 0.7, 1.2, 0.3, 0.7, 0.5, 0.8, 0.8, 1.3, 0.8, 1.5, 0.5, 0.7, 0.5, 0.7, 1.5, 0.8, 1.2, 0.8, 0.8, 1.7, 0.8, 1.5, 0.5, 1.5, 1.5, 1.7, 1.2, 1.5, 1.5, 1.3, 1.2, 0.8, 1.2, 0.7, 1.5, 2.3, 0.5, 2.2, 0.8, 2.2, 1.2, 2.3, 1.5, 1.5, 1.5, 1.5, 0.5, 1.3, 0.8, 1.3, 1.2, 1.0, 0.8, 0.8, 0.8, 0.8, 0.2, 1.0, 0.2, 0.825, 0.7, 1.025, 1.0, 0.325, 1.0, 0.325, 0.7, 0.2, 1.5, 0.2, 1.2, 0.5, 1.5, 0.325, 0.3, 0.325, 0.0, 1.025, 0.0, 0.825, 0.3, 0.825, 0.3, 1.025, 0.0, 1.025, 1.0, 0.825, 0.7, 1.0, 0.2, 0.8, 0.2, 0.8, 0.8, 1.0, 0.8, 1.0, 0.7, 0.8, 0.7, 0.8, 0.3, 1.0, 0.3, 1.0, 0.3, 0.8, 0.3, 0.8, 0.7, 1.0, 0.7, 0.2, 1.2, 0.2, 0.8, 0.5, 0.5, 0.5, 1.5, 0.8, 0.5, 0.8, 0.8, 0.5, 0.5, 0.8, 1.2, 0.8, 1.5, 0.5, 1.5, 0.8, 0.8, 0.8, 1.2, 0.5, 1.5, 0.5, 0.5, -0.025, 0.3, -0.025, 0.7, 0.025, 0.7, 0.025, 0.3, -0.025, 0.0, -0.025, 0.3, 0.025, 0.3, 0.025, 0.0, 1.025, 0.7, 1.025, 0.3, 0.975, 0.3, 0.975, 0.7, 1.025, 0.3, 1.025, 0.0, 0.975, 0.0, 0.975, 0.3, -0.025, 0.7, -0.025, 1.0, 0.025, 1.0, 0.025, 0.7, 1.025, 1.0, 1.025, 0.7, 0.975, 0.7, 0.975, 1.0, 1.5, 1.5, 2.3, 1.5, 2.2, 1.2, 1.7, 1.2, 1.0, 1.5, 1.2, 1.5, 1.2, 0.5, 1.0, 0.5, 2.8, 1.5, 3.0, 1.5, 3.0, 0.5, 2.8, 0.5, 2.8, 1.2, 3.0, 1.3, 3.0, 2.0, 2.8, 2.0, 2.7, 1.0, 2.8, 1.2, 2.0, 1.2, 2.0, 1.0, 2.8, 2.0, 3.0, 2.0, 3.0, 1.3, 2.8, 1.2, 2.8, 1.2, 2.7, 1.0, 2.0, 1.0, 2.0, 1.2, 3.05, 0.95, 2.7, 0.95, 2.7, 1.0, 2.8, 1.2, 3.0, 1.3, 3.05, 1.3, 3.05, 0.95, 3.05, 1.3, 3.0, 1.3, 2.8, 1.2, 2.7, 1.0, 2.7, 0.95])
me_cube_001.materials.append(mat_uv_concretekit_2)
me_cube_001.materials.append(mat_uv_basaltkit_1)
me_cube_001.materials.append(mat_uv_concretekit_1)
me_cube_001.update()
me_cube_003 = bpy.data.meshes.new('Cube.003')
me_cube_003.from_pydata([(-2.5, -1.5, 0.0), (-2.5, -1.5, 5.0), (-1.5, -2.5, 0.0), (-1.5, -2.5, 5.0), (-2.5, -2.5, 0.0), (-2.5, -2.5, 5.0)], [], [(1, 0, 2, 3), (3, 2, 4, 5), (1, 5, 4, 0), (3, 5, 1), (0, 4, 2)])
_uv = me_cube_003.uv_layers.new(name='UVMap')
_uv.uv.foreach_set('vector', [0.2, 1.5, 0.2, 0.5, 0.0, 0.5, 0.0, 1.5, 1.2, 1.5, 1.2, 0.5, 1.0, 0.5, 1.0, 1.5, 0.2, 1.5, 0.0, 1.5, 0.0, 0.5, 0.2, 0.5, 1.2, 0.0, 1.0, 0.0, 1.0, 0.2, 1.0, 0.2, 1.0, 0.0, 1.2, 0.0])
me_cube_003.materials.append(mat_uv_concretekit_1)
me_cube_003.update()
me_cube_011 = bpy.data.meshes.new('Cube.011')
me_cube_011.from_pydata([(2.75, -1.0, 3.75), (2.75, -2.75, 3.75), (-0.5, -1.25, 0.0), (1.25, -1.25, 0.0), (1.25, 0.5, 0.0), (2.75, -2.75, 5.0), (1.0, -2.75, 5.0), (2.75, -1.0, 5.0), (-2.5, 0.5, 0.0), (-2.5, -2.5, 5.0), (2.5, -1.0, 5.0), (1.0, -2.5, 5.0), (-0.5, 0.5, 0.0), (-0.5, 2.5, 0.0), (2.5, 2.5, 5.0), (-2.5, -1.0, 2.5), (1.0, -1.0, 2.5), (1.0, 2.5, 2.5), (1.0, -2.75, 3.75), (-0.5, 0.5, 0.0), (1.0, -1.0, 3.75), (-2.5, 0.5, 4.75), (-0.5, 0.5, 4.75), (-0.5, 2.5, 4.75)], [], [(2, 3, 1, 18), (7, 5, 1, 0), (18, 1, 5, 6), (0, 1, 3, 4), (13, 17, 16, 12), (16, 11, 9, 15), (12, 16, 15, 8), (16, 17, 14, 10), (18, 20, 19, 2), (0, 4, 19, 20), (2, 19, 4, 3), (18, 6, 11, 20), (0, 20, 10, 7), (12, 8, 21, 22), (13, 12, 22, 23), (14, 23, 22, 10), (11, 22, 21, 9), (5, 7, 6), (6, 7, 10, 11), (10, 22, 11), (9, 21, 8, 15), (17, 13, 23, 14)])
_uv = me_cube_011.uv_layers.new(name='UVMap')
_uv.uv.foreach_set('vector', [1.9, -0.5, 2.25, -0.5, 2.55, 0.25, 2.2, 0.25, 0.8, 0.5, 0.45, 0.5, 0.45, 0.25, 0.8, 0.25, 2.2, 0.25, 2.55, 0.25, 2.55, 0.5, 2.2, 0.5, 0.8, 0.25, 0.45, 0.25, 0.75, -0.5, 1.1, -0.5, 1.5, -0.5, 1.5, -5.96e-08, 0.8, 0.0, 1.1, -0.5, 2.2, 0.0, 2.2, 0.5, 1.5, 0.5, 1.5, 0.0, 1.9, -0.5, 2.2, 0.0, 1.5, 0.0, 1.5, -0.5, 0.8, 0.0, 1.5, -5.96e-08, 1.5, 0.5, 0.8, 0.5, 0.45, 0.25, 0.8, 0.25, 1.1, -0.5, 0.75, -0.5, 2.55, 0.25, 2.25, -0.5, 1.9, -0.5, 2.2, 0.25, 1.9, 0.75, 1.9, 1.1, 2.25, 1.1, 2.25, 0.75, 0.45, 0.25, 0.45, 0.5, 0.5, 0.5, 0.8, 0.25, 2.55, 0.25, 2.2, 0.25, 2.5, 0.5, 2.55, 0.5, 0.4, -0.7, -5.96e-08, -0.7, -5.96e-08, 0.3, 0.4, 0.3, -5.96e-08, -0.7, -0.4, -0.7, -0.4, 0.3, -5.96e-08, 0.3, 1.0, 0.0, 0.4, 0.0, 0.4, -0.4, 1.0, -0.7, 0.7, -1.0, 0.4, -0.4, 0.0, -0.4, 0.0, -1.0, 1.05, -1.05, 1.05, -0.7, 0.7, -1.05, 0.7, -1.05, 1.05, -0.7, 1.0, -0.7, 0.7, -1.0, 1.0, -0.7, 0.4, -0.4, 0.7, -1.0, 0.0, -1.0, 0.0, -0.4, -5.96e-08, -0.7, 1.5, 0.0, 1.5, -5.96e-08, 1.5, -0.5, -5.96e-08, 0.3, 1.0, 0.0])
me_cube_011.materials.append(mat_uv_concretekit_1)
me_cube_011.update()
me_cube_012 = bpy.data.meshes.new('Cube.012')
me_cube_012.from_pydata([(-2.5, 0.5, 0.0), (-2.5, -2.5, 5.0), (-0.8333, -2.5, 5.0), (-0.8333, 0.5, 0.0), (-0.8333, -2.5, 3.828), (0.8333, -2.5, 3.828), (0.8333, -0.1442, 0.0), (-0.8333, -0.1442, 0.0), (2.5, 0.5, 0.0), (2.5, -2.5, 5.0), (0.8333, -2.5, 5.0), (0.8333, 0.5, 0.0), (-2.5, 0.5, 4.75), (2.5, 0.5, 4.75)], [], [(5, 6, 11, 10), (7, 6, 5, 4), (4, 5, 10, 2), (11, 8, 9, 10), (0, 3, 2, 1), (11, 6, 7, 3), (3, 0, 12, 13, 8, 11), (7, 4, 2, 3), (8, 13, 9), (1, 12, 0), (2, 10, 9, 13, 12, 1)])
me_cube_012.polygons.foreach_set('material_index', [1, 1, 1, 1, 1, 1, 1, 1, 1, 1, 1])
_uv = me_cube_012.uv_layers.new(name='UVMap')
_uv.uv.foreach_set('vector', [0.5, 0.2656, 0.9712, -0.5, 1.1, -0.5, 0.5, 0.5, 0.8333, -0.5, 1.167, -0.5, 1.167, 0.2656, 0.8333, 0.2656, 0.8333, 0.2656, 1.167, 0.2656, 1.167, 0.5, 0.8333, 0.5, 1.167, -0.5, 1.5, -0.5, 1.5, 0.5, 1.167, 0.5, 0.5, -0.5, 0.8333, -0.5, 0.8333, 0.5, 0.5, 0.5, 1.167, 1.1, 1.167, 0.9712, 0.8333, 0.9712, 0.8333, 1.1, -0.6667, -0.7, -1.0, -0.7, -1.0, 0.3, 0.0, 0.3, 0.0, -0.7, -0.3333, -0.7, 0.9712, -0.5, 0.5, 0.2656, 0.5, 0.5, 1.1, -0.5, -0.4, -0.7, -0.4, 0.3, -1.0, 0.3, -1.0, 0.3, -0.4, 0.3, -0.4, -0.7, -0.6667, -1.0, -0.3333, -1.0, 0.0, -1.0, 0.0, -0.4, -1.0, -0.4, -1.0, -1.0])
me_cube_012.materials.append(mat_uv_concretekit_2)
me_cube_012.materials.append(mat_uv_concretekit_1)
me_cube_012.update()
me_cube_013 = bpy.data.meshes.new('Cube.013')
me_cube_013.from_pydata([(-2.5, -2.5, 0.0), (1.0, -2.5, 0.0), (1.0, -2.75, 1.5), (-1.5, -2.5, 1.5), (-2.5, -1.5, 0.0), (1.5, -1.5, 0.0), (-1.5, -1.5, 1.5), (1.5, 2.5, 0.0), (1.0, -1.5, 1.5), (1.5, 1.5, 1.5), (2.5, -1.0, 0.0), (2.5, 2.5, 0.0), (2.75, -1.0, 1.5), (2.5, 1.5, 1.5), (1.5, -1.0, 1.5), (1.0, -2.5, 1.5), (1.0, -2.75, 0.0), (2.5, -1.0, 1.5), (2.75, -2.75, 0.0), (2.75, -1.0, 0.0), (1.0, -2.5, 3.0), (-1.5, -2.5, 2.758), (-2.5, -2.5, 3.0), (-1.5, -1.5, 2.758), (1.5, -1.5, 3.0), (-2.5, -1.5, 3.0), (1.5, 2.5, 3.0), (1.0, -1.5, 3.0), (1.5, 1.5, 2.831), (2.5, -1.0, 3.0), (2.5, 1.5, 2.831), (2.5, 2.5, 3.0), (1.5, -1.0, 3.0), (2.75, -2.75, 3.0), (1.0, -2.75, 3.0), (2.75, -1.0, 3.0)], [], [(3, 15, 8, 6), (2, 16, 18), (15, 3, 0, 1), (5, 4, 6, 8), (21, 3, 6, 23), (5, 14, 9, 7), (26, 7, 9, 28), (13, 9, 14, 17), (17, 10, 11, 13), (31, 26, 28, 30), (30, 28, 9, 13), (25, 22, 21, 23), (34, 2, 18, 33), (19, 12, 18), (16, 2, 15, 1), (35, 12, 17, 29), (12, 19, 10, 17), (12, 35, 33, 18), (13, 11, 31, 30), (17, 14, 32, 29), (33, 35, 29, 32, 24, 27, 20, 34), (5, 24, 32, 14), (5, 8, 27, 24), (6, 4, 25, 23), (3, 21, 22, 0), (15, 20, 27, 8), (2, 34, 20, 15), (22, 25, 4, 0), (5, 1, 0, 4), (31, 11, 7, 26), (7, 11, 10, 5), (18, 16, 1, 5, 10, 19)])
me_cube_013.polygons.foreach_set('material_index', [0, 0, 0, 0, 0, 0, 0, 0, 0, 1, 0, 1, 0, 0, 0, 0, 0, 0, 0, 0, 1, 0, 0, 0, 0, 0, 0, 0, 1, 1, 1, 1])
_uv = me_cube_013.uv_layers.new(name='UVMap')
_uv.uv.foreach_set('vector', [1.7, 0.5, 2.2, 0.5, 2.2, 0.7, 1.7, 0.7, 2.2, 1.8, 2.2, 1.5, 2.55, 1.5, 2.2, 1.8, 1.7, 1.8, 1.5, 1.5, 2.2, 1.5, 2.3, 1.5, 1.5, 1.5, 1.7, 1.8, 2.2, 1.8, 0.5, 2.052, 0.5, 1.8, 0.7, 1.8, 0.7, 2.052, 0.7, 1.5, 0.8, 1.8, 1.3, 1.8, 1.5, 1.5, 1.5, 2.1, 1.5, 1.5, 1.3, 1.8, 1.3, 2.066, 2.5, 1.3, 2.3, 1.3, 2.3, 0.8, 2.5, 0.8, 0.8, 1.8, 0.8, 1.5, 1.5, 1.5, 1.3, 1.8, 2.5, 1.5, 2.3, 1.5, 2.3, 1.3, 2.5, 1.3, 2.5, 2.066, 2.3, 2.066, 2.3, 1.8, 2.5, 1.8, 1.5, 0.7, 1.5, 0.5, 1.7, 0.5, 1.7, 0.7, 2.2, 2.1, 2.2, 1.8, 2.55, 1.5, 2.55, 2.1, 0.8, 1.5, 0.8, 1.8, 0.45, 1.5, 0.45, 1.5, 0.45, 1.8, 0.5, 1.8, 0.5, 1.5, 2.55, 2.1, 2.55, 1.8, 2.5, 1.8, 2.5, 2.1, 2.55, 1.8, 2.55, 1.5, 2.5, 1.5, 2.5, 1.8, 0.8, 1.8, 0.8, 2.1, 0.45, 2.1, 0.45, 1.5, 1.3, 1.8, 1.5, 1.5, 1.5, 2.1, 1.3, 2.066, 2.5, 1.8, 2.3, 1.8, 2.3, 2.1, 2.5, 2.1, 2.55, 0.45, 2.55, 0.8, 2.5, 0.8, 2.3, 0.8, 2.3, 0.7, 2.2, 0.7, 2.2, 0.5, 2.2, 0.45, 0.7, 1.5, 0.7, 2.1, 0.8, 2.1, 0.8, 1.8, 2.3, 1.5, 2.2, 1.8, 2.2, 2.1, 2.3, 2.1, 1.7, 1.8, 1.5, 1.5, 1.5, 2.1, 1.7, 2.052, 1.7, 1.8, 1.7, 2.052, 1.5, 2.1, 1.5, 1.5, 0.5, 1.8, 0.5, 2.1, 0.7, 2.1, 0.7, 1.8, 0.45, 1.8, 0.45, 2.1, 0.5, 2.1, 0.5, 1.8, 1.5, 0.5, 1.5, 0.7, 1.5, 1.5, 1.5, 1.5, 2.8, 1.2, 2.7, 1.0, 2.0, 1.0, 2.0, 1.2, 1.5, 2.1, 1.5, 1.5, 1.5, 1.5, 1.5, 2.1, 2.8, 2.0, 3.0, 2.0, 3.0, 1.3, 2.8, 1.2, 3.05, 0.95, 2.7, 0.95, 2.7, 1.0, 2.8, 1.2, 3.0, 1.3, 3.05, 1.3])
me_cube_013.materials.append(mat_uv_concretekit_1)
me_cube_013.materials.append(mat_uv_basaltkit_1)
me_cube_013.update()
me_cube_014 = bpy.data.meshes.new('Cube.014')
me_cube_014.from_pydata([(-2.5, -2.5, 0.0), (2.5, -2.5, 0.0), (1.5, -2.5, 1.5), (-1.5, -2.5, 1.5), (-2.5, -1.5, 0.0), (2.5, -1.5, 0.0), (1.5, -1.5, 1.5), (-1.5, -1.5, 1.5), (1.5, -2.5, 3.0), (-1.5, -2.5, 3.0), (2.5, -2.5, 3.0), (-2.5, -2.5, 3.0), (1.5, -1.5, 3.0), (-1.5, -1.5, 3.0), (2.5, -1.5, 3.0), (-2.5, -1.5, 3.0)], [], [(3, 2, 6, 7), (8, 2, 1, 10), (2, 3, 0, 1), (9, 3, 7, 13), (12, 14, 5, 6), (6, 5, 4, 7), (14, 12, 8, 10), (7, 4, 15, 13), (15, 11, 9, 13), (2, 8, 12, 6), (3, 9, 11, 0), (1, 5, 14, 10), (0, 4, 5, 1), (15, 4, 0, 11)])
me_cube_014.polygons.foreach_set('material_index', [1, 1, 1, 1, 1, 1, 0, 1, 0, 1, 1, 0, 0, 0])
_uv = me_cube_014.uv_layers.new(name='UVMap')
_uv.uv.foreach_set('vector', [0.7, 0.5, 1.3, 0.5, 1.3, 0.7, 0.7, 0.7, 1.3, 2.1, 1.3, 1.8, 1.5, 1.5, 1.5, 2.1, 1.3, 1.8, 0.7, 1.8, 0.5, 1.5, 1.5, 1.5, 0.5, 2.1, 0.5, 1.8, 0.7, 1.8, 0.7, 2.1, 1.3, 2.1, 1.5, 2.1, 1.5, 1.5, 1.3, 1.8, 1.3, 1.8, 1.5, 1.5, 0.5, 1.5, 0.7, 1.8, 1.5, 0.7, 1.3, 0.7, 1.3, 0.5, 1.5, 0.5, 0.7, 1.8, 0.5, 1.5, 0.5, 2.1, 0.7, 2.1, 0.5, 0.7, 0.5, 0.5, 0.7, 0.5, 0.7, 0.7, 0.5, 1.8, 0.5, 2.1, 0.7, 2.1, 0.7, 1.8, 0.7, 1.8, 0.7, 2.1, 0.5, 2.1, 0.5, 1.5, 1.0, 1.5, 1.2, 1.5, 1.2, 2.1, 1.0, 2.1, 1.0, 1.0, 1.0, 1.2, 2.0, 1.2, 2.0, 1.0, 1.2, 2.1, 1.2, 1.5, 1.0, 1.5, 1.0, 2.1])
me_cube_014.materials.append(mat_uv_basaltkit_1)
me_cube_014.materials.append(mat_uv_concretekit_1)
me_cube_014.update()
me_cube_015 = bpy.data.meshes.new('Cube.015')
me_cube_015.from_pydata([(-2.5, -1.5, 0.0), (-2.5, -1.5, 3.0), (-1.5, -2.5, 0.0), (-1.5, -2.5, 3.0), (-2.5, -2.5, 3.0), (-2.5, -2.5, 4.768e-07)], [], [(1, 0, 2, 3), (3, 4, 1), (5, 0, 1, 4), (2, 5, 4, 3), (0, 5, 2)])
me_cube_015.polygons.foreach_set('material_index', [1, 0, 0, 0, 0])
_uv = me_cube_015.uv_layers.new(name='UVMap')
_uv.uv.foreach_set('vector', [0.7, 2.1, 0.7, 1.5, 0.5, 1.5, 0.5, 2.1, 0.7, 0.5, 0.5, 0.5, 0.5, 0.7, 5.96e-08, 1.5, 0.2, 1.5, 0.2, 2.1, 5.96e-08, 2.1, 1.2, 1.5, 1.0, 1.5, 1.0, 2.1, 1.2, 2.1, 1.0, 0.2, 1.0, 5.96e-08, 1.2, 5.96e-08])
me_cube_015.materials.append(mat_uv_basaltkit_1)
me_cube_015.materials.append(mat_uv_concretekit_1)
me_cube_015.update()
me_cube_016 = bpy.data.meshes.new('Cube.016')
me_cube_016.from_pydata([(-2.5, -1.5, 0.0), (1.5, -1.5, 0.0), (-2.5, 2.5, 0.0), (1.5, 2.5, 0.0), (-2.5, -1.5, -0.25), (1.5, -1.5, -0.25), (-2.5, 2.5, -0.25), (1.5, 2.5, -0.25)], [], [(0, 1, 3, 2), (4, 6, 7, 5), (3, 7, 6, 2), (2, 6, 4, 0), (0, 4, 5, 1), (1, 5, 7, 3)])
_uv = me_cube_016.uv_layers.new(name='UVMap')
_uv.uv.foreach_set('vector', [0.6583, 0.8115, 1.458, 0.8115, 1.458, 1.612, 0.6583, 1.612, 0.6583, 0.8115, 0.6583, 1.612, 1.458, 1.612, 1.458, 0.8115, 1.458, -0.2314, 1.458, -0.2814, 0.6583, -0.2814, 0.6583, -0.2314, 1.612, -0.2314, 1.612, -0.2814, 0.8115, -0.2814, 0.8115, -0.2314, -0.125, 0.25, -0.125, 0.1875, 0.875, 0.1875, 0.875, 0.25, -1.125, 0.25, -1.125, 0.1875, -0.125, 0.1875, -0.125, 0.25])
me_cube_016.materials.append(mat_uv_basaltkit_1)
me_cube_016.update()
me_cube_017 = bpy.data.meshes.new('Cube.017')
me_cube_017.from_pydata([(-2.5, -1.5, 0.0), (2.5, -1.5, 0.0), (-2.5, 2.5, 0.0), (2.5, 2.5, 0.0), (-2.5, -1.5, -0.25), (2.5, -1.5, -0.25), (-2.5, 2.5, -0.25), (2.5, 2.5, -0.25)], [], [(0, 1, 3, 2), (4, 6, 7, 5), (2, 6, 4, 0), (3, 7, 6, 2), (1, 5, 7, 3), (0, 4, 5, 1)])
_uv = me_cube_017.uv_layers.new(name='UVMap')
_uv.uv.foreach_set('vector', [-0.3417, 0.8115, 0.6583, 0.8115, 0.6583, 1.612, -0.3417, 1.612, -0.3417, 0.8115, -0.3417, 1.612, 0.6583, 1.612, 0.6583, 0.8115, 1.612, -0.2314, 1.612, -0.2814, 0.8115, -0.2814, 0.8115, -0.2314, 0.6583, -0.2314, 0.6583, -0.2814, -0.3417, -0.2814, -0.3417, -0.2314, 0.8115, -0.2314, 0.8115, -0.2814, 1.612, -0.2814, 1.612, -0.2314, -1.0, 0.3, -1.0, 0.25, 0.0, 0.25, 0.0, 0.3])
me_cube_017.materials.append(mat_uv_basaltkit_1)
me_cube_017.update()
me_cube_018 = bpy.data.meshes.new('Cube.018')
me_cube_018.from_pydata([(-2.5, -2.5, 0.0), (2.5, -2.5, 0.0), (-2.5, 2.5, 0.0), (2.5, 2.5, 0.0), (-2.5, -2.5, -0.25), (2.5, -2.5, -0.25), (-2.5, 2.5, -0.25), (2.5, 2.5, -0.25)], [], [(0, 1, 3, 2), (4, 6, 7, 5), (2, 6, 4, 0), (3, 7, 6, 2), (1, 5, 7, 3), (0, 4, 5, 1)])
_uv = me_cube_018.uv_layers.new(name='UVMap')
_uv.uv.foreach_set('vector', [-0.3417, 1.612, 0.6583, 1.612, 0.6583, 2.612, -0.3417, 2.612, -0.3417, 1.612, -0.3417, 2.612, 0.6583, 2.612, 0.6583, 1.612, 2.612, -0.2314, 2.612, -0.2814, 1.612, -0.2814, 1.612, -0.2314, 0.6583, -0.2314, 0.6583, -0.2814, -0.3417, -0.2814, -0.3417, -0.2314, 1.612, -0.2314, 1.612, -0.2814, 2.612, -0.2814, 2.612, -0.2314, -0.3417, -0.2314, -0.3417, -0.2814, 0.6583, -0.2814, 0.6583, -0.2314])
me_cube_018.materials.append(mat_uv_basaltkit_1)
me_cube_018.update()
me_cube_022 = bpy.data.meshes.new('Cube.022')
me_cube_022.from_pydata([(-2.5, 0.5, 0.0), (-2.5, -2.5, 5.0), (0.5, -2.5, 4.768e-07), (-2.5, -2.5, 5.0), (-2.5, 0.5, 4.75), (0.5, -2.5, 4.75)], [], [(0, 1, 3, 2), (0, 2, 5, 4), (4, 5, 3), (1, 0, 4, 3), (2, 3, 5)])
_uv = me_cube_022.uv_layers.new(name='UVMap')
_uv.uv.foreach_set('vector', [-1.0, -0.7, -1.0, 0.3, -1.0, 0.3, -0.4, -0.7, 2.6, -0.7, 2.0, -0.7, 2.0, 0.25, 2.6, 0.25, -1.0, 2.6, -0.4, 2.0, -1.0, 2.0, 2.0, 0.3, 2.6, -0.7, 2.6, 0.25, 2.0, 0.3, -0.4, -0.7, -1.0, 0.3, -0.4, 0.25])
me_cube_022.materials.append(mat_uv_concretekit_1)
me_cube_022.update()
me_cube_023 = bpy.data.meshes.new('Cube.023')
me_cube_023.from_pydata([(-2.5, -2.5, 0.0), (-2.5, -2.5, 5.0), (-1.5, -2.5, 3.5), (-1.5, -2.5, 1.5), (-2.5, -1.5, 0.0), (-2.5, -1.5, 5.0), (-1.5, -1.5, 3.5), (-1.5, -1.5, 1.5), (0.2031, -2.5, 3.5), (0.4318, -2.5, 1.5), (3.775e-07, -2.5, 5.0), (3.775e-07, -2.5, 0.0), (0.2031, -1.5, 3.5), (0.4318, -1.5, 1.5), (2.265e-07, -1.5, 5.0), (2.265e-07, -1.5, 0.0)], [], [(9, 13, 7, 3), (8, 10, 1, 2), (2, 1, 0, 3), (12, 6, 5, 14), (3, 7, 6, 2), (6, 7, 4, 5), (15, 13, 9, 11), (7, 13, 15, 4), (2, 6, 12, 8), (14, 10, 8, 12), (3, 0, 11, 9), (11, 0, 4, 15), (0, 1, 5, 4), (14, 5, 1, 10)])
me_cube_023.polygons.foreach_set('material_index', [0, 1, 1, 0, 0, 0, 2, 0, 0, 2, 1, 2, 2, 2])
_uv = me_cube_023.uv_layers.new(name='UVMap')
_uv.uv.foreach_set('vector', [0.4136, 0.0, 0.4136, 0.2, 0.8, 0.2, 0.8, 0.0, 0.4594, 0.7, 0.5, 1.0, 1.0, 1.0, 0.8, 0.7, 0.8, 0.7, 1.0, 1.0, 1.0, 0.0, 0.8, 0.3, 0.4594, 0.7, 0.8, 0.7, 1.0, 1.0, 0.5, 1.0, 1.0, 0.3, 1.2, 0.3, 1.2, 0.7, 1.0, 0.7, 0.8, 0.7, 0.8, 0.3, 1.0, 0.0, 1.0, 1.0, 1.2, 0.0, 1.2, 0.3, 1.0, 0.3, 1.0, 0.0, 0.8, 0.3, 0.4136, 0.3, 0.5, 0.0, 1.0, 0.0, 0.8, 0.0, 0.8, 0.2, 0.4594, 0.2, 0.4594, 0.0, 1.2, 1.0, 1.0, 1.0, 1.0, 0.7, 1.2, 0.7, 0.8, 0.3, 1.0, 0.0, 0.5, 0.0, 0.4136, 0.3, 2.0, -1.5, 1.5, -1.5, 1.5, -1.3, 2.0, -1.3, -1.5, 0.5, -1.5, 1.5, -1.3, 1.5, -1.3, 0.5, 2.0, -1.3, 1.5, -1.3, 1.5, -1.5, 2.0, -1.5])
me_cube_023.materials.append(mat_uv_concretekit_1)
me_cube_023.materials.append(mat_uv_concretekit_2)
me_cube_023.materials.append(mat_uv_basaltkit_1)
me_cube_023.update()
me_cube_024 = bpy.data.meshes.new('Cube.024')
me_cube_024.from_pydata([(-2.5, 0.5, 0.0), (-2.5, -2.5, 5.0), (-0.8333, -2.5, 5.0), (-0.8333, 0.5, 0.0), (-0.8333, -2.5, 3.828), (-0.8333, -1.797, 3.828), (-2.5, -1.797, 3.828), (3.616e-07, -1.5, 5.0), (-0.8333, -0.1442, 0.0), (0.3136, -1.362, 3.697), (4.371e-07, -2.5, 3.828), (4.371e-07, -2.5, 5.0), (-1.947e-07, 0.5, 0.0), (-9.743e-08, -0.1442, 0.0), (1.089, 0.5, 3.828), (2.106e-07, 0.5, 4.75), (-2.5, 0.5, 4.75), (-2.5, 0.08262, 0.6956), (-0.8333, -1.337, 1.938), (-0.8333, -0.6054, 1.842), (2.534e-07, -1.69, 2.512), (0.2145, -0.7733, 2.529), (0.7728, 0.5, 2.716), (-2.5, 0.5, 0.6411)], [], [(5, 6, 1, 2), (20, 18, 4, 10), (10, 4, 2, 11), (4, 5, 2), (19, 17, 6, 5), (18, 8, 3, 19), (3, 8, 13, 12), (10, 11, 7, 9), (21, 12, 13, 20), (7, 15, 14, 9), (21, 9, 14, 22), (23, 16, 1, 6, 17), (1, 16, 15, 7, 11, 2), (23, 22, 14, 15, 16), (0, 3, 12, 22, 23), (12, 21, 22), (9, 21, 20, 10), (13, 8, 18, 20), (4, 18, 19, 5), (3, 0, 17, 19), (0, 23, 17)])
me_cube_024.polygons.foreach_set('material_index', [1, 1, 1, 1, 1, 1, 1, 2, 2, 2, 2, 1, 2, 2, 2, 2, 2, 1, 1, 1, 1])
_uv = me_cube_024.uv_layers.new(name='UVMap')
_uv.uv.foreach_set('vector', [0.3333, 0.06563, 0.0, 0.06563, 8.941e-08, 0.3, 0.3333, 0.3, 0.5, -0.1975, 0.3333, -0.3124, 0.3333, 0.06563, 0.5, 0.06563, 0.5, 0.06563, 0.3333, 0.06563, 0.3333, 0.3, 0.5, 0.3, -5.96e-08, 0.06563, 0.1406, 0.06563, -5.96e-08, 0.3, 0.3333, -0.3315, 0.0, -0.5609, 0.0, 0.06563, 0.3333, 0.06563, 0.2326, -0.3124, 0.4712, -0.7, 0.6, -0.7, 0.3789, -0.3315, 0.3333, 0.6, 0.3333, 0.4712, 0.5, 0.4712, 0.5, 0.6, 0.0, 0.06563, 0.0, 0.3, 0.2, 0.3, 0.2277, 0.03937, 0.3453, -0.1943, 0.6, -0.7, 0.4712, -0.7, 0.1619, -0.1975, 0.2, 0.3, 0.6, 0.25, 0.6, 0.06563, 0.2277, 0.03937, 0.3453, -0.1943, 0.2277, 0.03937, 0.6, 0.06563, 0.6, -0.1568, 0.6, -0.5718, 0.6, 0.25, -1.192e-07, 0.3, 0.1406, 0.06563, 0.5165, -0.5609, 8.941e-08, -1.192e-07, 0.0, 0.6, 0.5, 0.6, 0.5, 0.2, 0.5, 0.0, 0.3333, -5.96e-08, 0.0, -0.5718, 0.6546, -0.1568, 0.7178, 0.06563, 0.5, 0.25, 0.0, 0.25, 0.0, -0.7, 0.3333, -0.7, 0.5, -0.7, 0.6546, -0.1568, 0.0, -0.5718, 0.6, -0.7, 0.3453, -0.1943, 0.6, -0.1568, 0.2277, 0.03937, 0.3453, -0.1943, 0.1619, -0.1975, 0.0, 0.06563, 0.5, -0.7, 0.3333, -0.7, 0.3333, -0.3124, 0.5, -0.1975, -5.96e-08, 0.06563, 0.2326, -0.3124, 0.3789, -0.3315, 0.1406, 0.06563, 0.3333, -0.7, 0.0, -0.7, 0.0, -0.5609, 0.3333, -0.3315, 0.6, -0.7, 0.6, -0.5718, 0.5165, -0.5609])
me_cube_024.materials.append(mat_uv_concretekit_2)
me_cube_024.materials.append(mat_uv_concretekit_1)
me_cube_024.materials.append(mat_uv_basaltkit_1)
me_cube_024.update()
me_cube_025 = bpy.data.meshes.new('Cube.025')
me_cube_025.from_pydata([(-2.5, -2.5, 0.0), (-1.5, -2.5, 1.5), (-2.5, -1.5, 0.0), (-1.5, -1.5, 1.5), (-1.5, -2.5, 3.0), (-2.5, -2.5, 3.0), (-1.5, -1.5, 3.0), (-2.5, -1.5, 3.0), (-0.7135, -2.5, 1.5), (3.775e-07, -2.5, 0.0), (-0.7135, -1.5, 1.5), (2.265e-07, -1.5, 0.0)], [], [(8, 10, 3, 1), (4, 5, 0, 1), (6, 3, 2, 7), (7, 5, 4, 6), (11, 10, 8, 9), (1, 3, 6, 4), (3, 10, 11, 2), (1, 0, 9, 8), (0, 5, 7, 2), (9, 0, 2, 11)])
me_cube_025.polygons.foreach_set('material_index', [1, 1, 1, 0, 0, 1, 1, 1, 0, 0])
_uv = me_cube_025.uv_layers.new(name='UVMap')
_uv.uv.foreach_set('vector', [0.1427, 0.5, 0.1427, 0.7, 0.3, 0.7, 0.3, 0.5, 0.3, 2.1, 0.5, 2.1, 0.5, 1.5, 0.3, 1.8, 0.3, 2.1, 0.3, 1.8, 0.5, 1.5, 0.5, 2.1, 0.5, 0.7, 0.5, 0.5, 0.3, 0.5, 0.3, 0.7, 0.7, 1.5, 0.7, 1.8, 0.5, 1.8, 0.5, 1.5, 0.5, 1.8, 0.7, 1.8, 0.7, 2.1, 0.5, 2.1, 0.3, 1.8, 0.1427, 1.8, 0.0, 1.5, 0.5, 1.5, 0.3, 1.8, 0.5, 1.5, 0.0, 1.5, 0.1427, 1.8, -1.5, 1.5, -1.5, 2.1, -1.3, 2.1, -1.3, 1.5, 2.0, -1.5, 1.5, -1.5, 1.5, -1.3, 2.0, -1.3])
me_cube_025.materials.append(mat_uv_basaltkit_1)
me_cube_025.materials.append(mat_uv_concretekit_1)
me_cube_025.update()
me_cube_002 = bpy.data.meshes.new('Cube.002')
me_cube_002.from_pydata([(2.5, -2.5, 0.0), (2.5, -2.5, 5.0), (1.5, -2.5, 3.5), (1.5, -2.5, 1.5), (2.5, -1.5, 0.0), (2.5, -1.5, 5.0), (1.5, -1.5, 3.5), (1.5, -1.5, 1.5), (-0.2031, -2.5, 3.5), (-0.4318, -2.5, 1.5), (0.0, -2.5, 5.0), (0.0, -2.5, 0.0), (-0.2031, -1.5, 3.5), (-0.4318, -1.5, 1.5), (0.0, -1.5, 5.0), (0.0, -1.5, 0.0)], [], [(9, 3, 7, 13), (8, 2, 1, 10), (2, 3, 0, 1), (12, 14, 5, 6), (3, 2, 6, 7), (6, 5, 4, 7), (15, 11, 9, 13), (7, 4, 15, 13), (2, 8, 12, 6), (14, 12, 8, 10), (3, 9, 11, 0), (11, 15, 4, 0), (0, 4, 5, 1), (14, 10, 1, 5)])
me_cube_002.polygons.foreach_set('material_index', [0, 1, 1, 0, 0, 0, 2, 0, 0, 2, 1, 2, 2, 2])
_uv = me_cube_002.uv_layers.new(name='UVMap')
_uv.uv.foreach_set('vector', [0.4136, 0.0, 0.8, 0.0, 0.8, 0.2, 0.4136, 0.2, 0.4594, 0.7, 0.8, 0.7, 1.0, 1.0, 0.5, 1.0, 0.8, 0.7, 0.8, 0.3, 1.0, 0.0, 1.0, 1.0, 0.4594, 0.7, 0.5, 1.0, 1.0, 1.0, 0.8, 0.7, 1.0, 0.3, 1.0, 0.7, 1.2, 0.7, 1.2, 0.3, 0.8, 0.7, 1.0, 1.0, 1.0, 0.0, 0.8, 0.3, 1.2, 0.0, 1.0, 0.0, 1.0, 0.3, 1.2, 0.3, 0.8, 0.3, 1.0, 0.0, 0.5, 0.0, 0.4136, 0.3, 0.8, 0.0, 0.4594, 0.0, 0.4594, 0.2, 0.8, 0.2, 1.2, 1.0, 1.2, 0.7, 1.0, 0.7, 1.0, 1.0, 0.8, 0.3, 0.4136, 0.3, 0.5, 0.0, 1.0, 0.0, 2.0, -1.5, 2.0, -1.3, 1.5, -1.3, 1.5, -1.5, -1.5, 0.5, -1.3, 0.5, -1.3, 1.5, -1.5, 1.5, 2.0, -1.3, 2.0, -1.5, 1.5, -1.5, 1.5, -1.3])
me_cube_002.materials.append(mat_uv_concretekit_1)
me_cube_002.materials.append(mat_uv_concretekit_2)
me_cube_002.materials.append(mat_uv_basaltkit_1)
me_cube_002.update()
me_cube_005 = bpy.data.meshes.new('Cube.005')
me_cube_005.from_pydata([(2.5, 0.5, 0.0), (2.5, -2.5, 5.0), (0.8333, -2.5, 5.0), (0.8333, 0.5, 0.0), (0.8333, -2.5, 3.828), (0.8333, -1.797, 3.828), (2.5, -1.797, 3.828), (-1.351e-07, -1.5, 5.0), (0.8333, -0.1442, 0.0), (-0.3136, -1.362, 3.697), (-5.96e-08, -2.5, 3.828), (-5.96e-08, -2.5, 5.0), (1.192e-07, 0.5, 0.0), (1.192e-07, -0.1442, 0.0), (-1.089, 0.5, 3.828), (-2.861e-07, 0.5, 4.75), (2.5, 0.5, 4.75), (2.5, 0.08262, 0.6956), (0.8333, -1.337, 1.938), (0.8333, -0.6054, 1.842), (1.853e-09, -1.69, 2.512), (-0.2145, -0.7733, 2.529), (-0.7728, 0.5, 2.716), (2.5, 0.5, 0.6411)], [], [(5, 2, 1, 6), (20, 10, 4, 18), (10, 11, 2, 4), (4, 2, 5), (19, 5, 6, 17), (18, 19, 3, 8), (3, 12, 13, 8), (10, 9, 7, 11), (21, 20, 13, 12), (7, 9, 14, 15), (21, 22, 14, 9), (23, 17, 6, 1, 16), (1, 2, 11, 7, 15, 16), (23, 16, 15, 14, 22), (0, 23, 22, 12, 3), (12, 22, 21), (9, 10, 20, 21), (13, 20, 18, 8), (4, 5, 19, 18), (3, 19, 17, 0), (0, 17, 23)])
me_cube_005.polygons.foreach_set('material_index', [1, 1, 1, 1, 1, 1, 1, 2, 2, 2, 2, 1, 2, 2, 2, 2, 2, 1, 1, 1, 1])
_uv = me_cube_005.uv_layers.new(name='UVMap')
_uv.uv.foreach_set('vector', [0.3333, 0.06563, 0.3333, 0.3, 8.941e-08, 0.3, 0.0, 0.06563, 0.5, -0.1975, 0.5, 0.06563, 0.3333, 0.06563, 0.3333, -0.3124, 0.5, 0.06563, 0.5, 0.3, 0.3333, 0.3, 0.3333, 0.06563, -5.96e-08, 0.06563, -5.96e-08, 0.3, 0.1406, 0.06563, 0.3333, -0.3315, 0.3333, 0.06563, 0.0, 0.06563, 0.0, -0.5609, 0.2326, -0.3124, 0.3789, -0.3315, 0.6, -0.7, 0.4712, -0.7, 0.3333, 0.6, 0.5, 0.6, 0.5, 0.4712, 0.3333, 0.4712, 0.0, 0.06563, 0.2277, 0.03937, 0.2, 0.3, 0.0, 0.3, 0.3453, -0.1943, 0.1619, -0.1975, 0.4712, -0.7, 0.6, -0.7, 0.2, 0.3, 0.2277, 0.03937, 0.6, 0.06563, 0.6, 0.25, 0.3453, -0.1943, 0.6, -0.1568, 0.6, 0.06563, 0.2277, 0.03937, 0.6, -0.5718, 0.5165, -0.5609, 0.1406, 0.06563, -1.192e-07, 0.3, 0.6, 0.25, 8.941e-08, -1.192e-07, 0.3333, -5.96e-08, 0.5, 0.0, 0.5, 0.2, 0.5, 0.6, 0.0, 0.6, 0.0, -0.5718, 0.0, 0.25, 0.5, 0.25, 0.7178, 0.06563, 0.6546, -0.1568, 0.0, -0.7, 0.0, -0.5718, 0.6546, -0.1568, 0.5, -0.7, 0.3333, -0.7, 0.6, -0.7, 0.6, -0.1568, 0.3453, -0.1943, 0.2277, 0.03937, 0.0, 0.06563, 0.1619, -0.1975, 0.3453, -0.1943, 0.5, -0.7, 0.5, -0.1975, 0.3333, -0.3124, 0.3333, -0.7, -5.96e-08, 0.06563, 0.1406, 0.06563, 0.3789, -0.3315, 0.2326, -0.3124, 0.3333, -0.7, 0.3333, -0.3315, 0.0, -0.5609, 0.0, -0.7, 0.6, -0.7, 0.5165, -0.5609, 0.6, -0.5718])
me_cube_005.materials.append(mat_uv_concretekit_2)
me_cube_005.materials.append(mat_uv_concretekit_1)
me_cube_005.materials.append(mat_uv_basaltkit_1)
me_cube_005.update()
me_cube_006 = bpy.data.meshes.new('Cube.006')
me_cube_006.from_pydata([(2.5, -2.5, 0.0), (1.5, -2.5, 1.5), (2.5, -1.5, 0.0), (1.5, -1.5, 1.5), (1.5, -2.5, 3.0), (2.5, -2.5, 3.0), (1.5, -1.5, 3.0), (2.5, -1.5, 3.0), (0.7135, -2.5, 1.5), (0.0, -2.5, 0.0), (0.7135, -1.5, 1.5), (0.0, -1.5, 0.0)], [], [(8, 1, 3, 10), (4, 1, 0, 5), (6, 7, 2, 3), (7, 6, 4, 5), (11, 9, 8, 10), (1, 4, 6, 3), (3, 2, 11, 10), (1, 8, 9, 0), (0, 2, 7, 5), (9, 11, 2, 0)])
me_cube_006.polygons.foreach_set('material_index', [1, 1, 1, 0, 0, 1, 1, 1, 0, 0])
_uv = me_cube_006.uv_layers.new(name='UVMap')
_uv.uv.foreach_set('vector', [0.1427, 0.5, 0.3, 0.5, 0.3, 0.7, 0.1427, 0.7, 0.3, 2.1, 0.3, 1.8, 0.5, 1.5, 0.5, 2.1, 0.3, 2.1, 0.5, 2.1, 0.5, 1.5, 0.3, 1.8, 0.5, 0.7, 0.3, 0.7, 0.3, 0.5, 0.5, 0.5, 0.7, 1.5, 0.5, 1.5, 0.5, 1.8, 0.7, 1.8, 0.5, 1.8, 0.5, 2.1, 0.7, 2.1, 0.7, 1.8, 0.3, 1.8, 0.5, 1.5, 0.0, 1.5, 0.1427, 1.8, 0.3, 1.8, 0.1427, 1.8, 0.0, 1.5, 0.5, 1.5, -1.5, 1.5, -1.3, 1.5, -1.3, 2.1, -1.5, 2.1, 2.0, -1.5, 2.0, -1.3, 1.5, -1.3, 1.5, -1.5])
me_cube_006.materials.append(mat_uv_basaltkit_1)
me_cube_006.materials.append(mat_uv_concretekit_1)
me_cube_006.update()
me_cube_007 = bpy.data.meshes.new('Cube.007')
me_cube_007.from_pydata([(-1.891, -1.5, 0.0), (1.5, -1.5, 0.0), (1.5, 2.5, 0.0), (0.5013, 0.3449, 0.0), (-0.6504, 0.01149, 0.0), (-0.9428, -0.5778, 0.0), (1.5, -1.5, -0.25), (-1.891, -1.5, -0.25), (1.5, 2.5, -0.25), (0.5013, 0.3449, -0.25), (-0.6504, 0.01149, -0.25), (-0.9428, -0.5778, -0.25)], [], [(2, 3, 4, 5, 0, 1), (8, 6, 7, 11, 10, 9), (4, 10, 11, 5), (2, 8, 9, 3), (0, 7, 6, 1), (5, 11, 7, 0), (3, 9, 10, 4), (1, 6, 8, 2)])
_uv = me_cube_007.uv_layers.new(name='UVMap')
_uv.uv.foreach_set('vector', [2.8, 2.0, 2.6, 1.569, 2.37, 1.502, 2.311, 1.384, 2.122, 1.2, 2.8, 1.2, 2.8, 2.0, 2.8, 1.2, 2.122, 1.2, 2.311, 1.384, 2.37, 1.502, 2.6, 1.569, 1.753, 1.75, 1.753, 1.688, 1.606, 1.688, 1.606, 1.75, 2.375, 1.75, 2.375, 1.688, 1.836, 1.688, 1.836, 1.75, 2.527, 1.75, 2.527, 1.688, 3.375, 1.688, 3.375, 1.75, 2.764, 1.75, 2.764, 1.688, 2.527, 1.688, 2.527, 1.75, 3.125, 1.75, 3.125, 1.688, 2.837, 1.688, 2.837, 1.75, 1.375, 1.75, 1.375, 1.688, 2.375, 1.688, 2.375, 1.75])
me_cube_007.materials.append(mat_uv_basaltkit_1)
me_cube_007.update()
me_cube_008 = bpy.data.meshes.new('Cube.008')
me_cube_008.from_pydata([(-1.891, -1.5, 0.0), (1.5, -1.5, 0.0), (1.5, 2.5, -0.3252), (0.009373, 1.27, 0.0), (-0.9537, 1.041, -0.1992), (-1.528, -0.264, 0.0), (1.5, -1.5, -0.25), (-1.891, -1.5, -0.25), (1.5, 2.5, -0.5752), (0.009373, 1.27, -0.25), (-0.9537, 1.041, -0.4492), (-1.528, -0.264, -0.25), (1.5, 0.5, 0.0), (1.5, 0.5, -0.25)], [], [(12, 3, 5), (13, 11, 9), (4, 10, 11, 5), (2, 8, 9, 3), (0, 7, 6, 1), (5, 11, 7, 0), (3, 9, 10, 4), (12, 13, 8, 2), (1, 6, 13, 12), (3, 12, 2), (12, 5, 1), (1, 5, 0), (5, 3, 4), (13, 9, 8), (9, 11, 10), (11, 6, 7), (6, 11, 13)])
_uv = me_cube_008.uv_layers.new(name='UVMap')
_uv.uv.foreach_set('vector', [3.375, 1.875, 3.002, 2.068, 2.618, 1.684, 3.375, 1.875, 2.618, 1.684, 3.002, 2.068, 2.01, 1.95, 2.01, 1.888, 1.684, 1.938, 1.684, 2.0, 3.375, 1.919, 3.375, 1.856, 3.002, 1.938, 3.002, 2.0, 2.527, 2.0, 2.527, 1.938, 3.375, 1.938, 3.375, 2.0, 1.684, 2.0, 1.684, 1.938, 1.375, 1.938, 1.375, 2.0, 3.002, 2.0, 3.002, 1.938, 2.762, 1.888, 2.762, 1.95, 1.875, 2.0, 1.875, 1.938, 2.375, 1.856, 2.375, 1.919, 1.375, 2.0, 1.375, 1.938, 1.875, 1.938, 1.875, 2.0, 3.002, 2.068, 3.375, 1.875, 3.375, 2.375, 3.375, 1.875, 2.618, 1.684, 3.375, 1.375, 3.375, 1.375, 2.618, 1.684, 2.527, 1.375, 2.618, 1.684, 3.002, 2.068, 2.762, 2.01, 3.375, 1.875, 3.002, 2.068, 3.375, 2.375, 3.002, 2.068, 2.618, 1.684, 2.762, 2.01, 2.618, 1.684, 3.375, 1.375, 2.527, 1.375, 3.375, 1.375, 2.618, 1.684, 3.375, 1.875])
me_cube_008.materials.append(mat_uv_basaltkit_1_001)
me_cube_008.update()
me_cube_009 = bpy.data.meshes.new('Cube.009')
me_cube_009.from_pydata([(-2.5, -2.5, 0.0), (2.5, -2.5, 0.0), (-2.5, 2.5, 0.0), (2.5, 2.5, 0.0), (1.817, -1.817, 0.0), (-2.148, -1.96, 0.0), (1.817, 1.817, 0.0), (-2.142, 1.959, 0.0), (0.02095, -2.264, 0.0), (0.2257, 2.363, 0.0), (-1.963, -0.1985, 0.0), (2.309, 0.4787, 0.0), (2.309, 0.4787, -0.25), (-1.963, -0.1985, -0.25), (0.2257, 2.363, -0.25), (0.02095, -2.264, -0.25), (-2.142, 1.959, -0.25), (1.817, 1.817, -0.25), (-2.148, -1.96, -0.25), (1.817, -1.817, -0.25), (-2.5, -2.5, -0.25), (2.5, -2.5, -0.25), (-2.5, 2.5, -0.25), (2.5, 2.5, -0.25), (1.817, -1.817, -0.25), (-2.148, -1.96, -0.25), (1.817, 1.817, -0.25), (-2.142, 1.959, -0.25), (0.02095, -2.264, -0.25), (0.2257, 2.363, -0.25), (-1.963, -0.1985, -0.25), (2.309, 0.4787, -0.25)], [], [(5, 8, 15, 18), (8, 5, 0), (9, 6, 3), (10, 7, 2), (11, 4, 1), (6, 11, 3), (3, 11, 1), (5, 10, 0), (0, 10, 2), (7, 9, 2), (2, 9, 3), (4, 8, 1), (1, 8, 0), (10, 5, 18, 13), (4, 11, 12, 19), (6, 9, 14, 17), (9, 7, 16, 14), (8, 4, 19, 15), (11, 6, 17, 12), (7, 10, 13, 16), (28, 20, 25), (29, 23, 26), (30, 22, 27), (31, 21, 24), (26, 23, 31), (23, 21, 31), (25, 20, 30), (20, 22, 30), (27, 22, 29), (22, 23, 29), (24, 21, 28), (21, 20, 28), (3, 23, 22, 2), (1, 21, 23, 3), (0, 20, 21, 1), (2, 22, 20, 0)])
_uv = me_cube_009.uv_layers.new(name='UVMap')
_uv.uv.foreach_set('vector', [1.213, 1.75, 1.755, 1.75, 1.755, 1.688, 1.213, 1.688, 1.755, 2.434, 1.213, 2.51, 1.125, 2.375, 1.806, 3.591, 2.204, 3.454, 2.375, 3.625, 1.259, 2.95, 1.215, 3.49, 1.125, 3.625, 2.327, 3.12, 2.204, 2.546, 2.375, 2.375, 2.204, 3.454, 2.327, 3.12, 2.375, 3.625, 2.375, 3.625, 2.327, 3.12, 2.375, 2.375, 1.213, 2.51, 1.259, 2.95, 1.125, 2.375, 1.125, 2.375, 1.259, 2.95, 1.125, 3.625, 1.215, 3.49, 1.806, 3.591, 1.125, 3.625, 1.125, 3.625, 1.806, 3.591, 2.375, 3.625, 2.204, 2.546, 1.755, 2.434, 2.375, 2.375, 2.375, 2.375, 1.755, 2.434, 1.125, 2.375, 2.95, 1.75, 2.51, 1.75, 2.51, 1.688, 2.95, 1.688, 2.546, 1.75, 3.12, 1.75, 3.12, 1.688, 2.546, 1.688, 2.204, 1.75, 1.806, 1.75, 1.806, 1.688, 2.204, 1.688, 1.806, 1.75, 1.215, 1.75, 1.215, 1.688, 1.806, 1.688, 1.755, 1.75, 2.204, 1.75, 2.204, 1.688, 1.755, 1.688, 3.12, 1.75, 3.454, 1.75, 3.454, 1.688, 3.12, 1.688, 3.49, 1.75, 2.95, 1.75, 2.95, 1.688, 3.49, 1.688, 1.755, 2.434, 1.125, 2.375, 1.213, 2.51, 1.806, 3.591, 2.375, 3.625, 2.204, 3.454, 1.259, 2.95, 1.125, 3.625, 1.215, 3.49, 2.327, 3.12, 2.375, 2.375, 2.204, 2.546, 2.204, 3.454, 2.375, 3.625, 2.327, 3.12, 2.375, 3.625, 2.375, 2.375, 2.327, 3.12, 1.213, 2.51, 1.125, 2.375, 1.259, 2.95, 1.125, 2.375, 1.125, 3.625, 1.259, 2.95, 1.215, 3.49, 1.125, 3.625, 1.806, 3.591, 1.125, 3.625, 2.375, 3.625, 1.806, 3.591, 2.204, 2.546, 2.375, 2.375, 1.755, 2.434, 2.375, 2.375, 1.125, 2.375, 1.755, 2.434, 2.375, 1.75, 2.375, 1.688, 1.125, 1.688, 1.125, 1.75, 2.375, 1.75, 2.375, 1.688, 3.625, 1.688, 3.625, 1.75, 1.125, 1.75, 1.125, 1.688, 2.375, 1.688, 2.375, 1.75, 3.625, 1.75, 3.625, 1.688, 2.375, 1.688, 2.375, 1.75])
me_cube_009.materials.append(mat_uv_basaltkit_1)
me_cube_009.update()
me_cube_010 = bpy.data.meshes.new('Cube.010')
me_cube_010.from_pydata([(-2.5, -1.5, 0.0), (2.5, -1.5, 0.0), (-2.5, -0.5, 0.0), (2.5, -0.5, 0.0), (-2.5, -1.5, -0.25), (2.5, -1.5, -0.25), (-2.5, -0.5, -0.25), (2.5, -0.5, -0.25), (0.812, -0.3218, 0.0), (-0.8463, -0.6014, 0.0), (-0.8463, -0.6014, -0.25), (0.812, -0.3218, -0.25)], [], [(2, 0, 9), (7, 5, 11), (2, 6, 4, 0), (9, 10, 6, 2), (1, 5, 7, 3), (0, 4, 5, 1), (3, 7, 11, 8), (8, 11, 10, 9), (4, 6, 10), (5, 4, 10, 11), (1, 3, 8), (0, 1, 8, 9)])
_uv = me_cube_010.uv_layers.new(name='UVMap')
_uv.uv.foreach_set('vector', [-0.3417, 1.012, -0.3417, 0.8115, -0.008403, 1.012, 0.6583, 1.012, 0.6583, 0.8115, 0.3249, 1.012, 1.012, -0.2314, 1.012, -0.2814, 0.8115, -0.2814, 0.8115, -0.2314, -0.008403, -0.2314, -0.008403, -0.2814, -0.3417, -0.2814, -0.3417, -0.2314, 0.8115, -0.2314, 0.8115, -0.2814, 1.012, -0.2814, 1.012, -0.2314, -1.0, 0.3, -1.0, 0.25, 0.0, 0.25, 0.0, 0.3, 0.6583, -0.2314, 0.6583, -0.2814, 0.3249, -0.2814, 0.3249, -0.2314, 0.3249, -0.2314, 0.3249, -0.2814, -0.008403, -0.2814, -0.008403, -0.2314, -0.3417, 0.8115, -0.3417, 1.012, -0.008403, 1.012, 0.6583, 0.8115, -0.3417, 0.8115, -0.008403, 1.012, 0.3249, 1.012, 0.6583, 0.8115, 0.6583, 1.012, 0.3249, 1.012, -0.3417, 0.8115, 0.6583, 0.8115, 0.3249, 1.012, -0.008403, 1.012])
me_cube_010.materials.append(mat_uv_basaltkit_1)
me_cube_010.update()
me_cube_019 = bpy.data.meshes.new('Cube.019')
me_cube_019.from_pydata([(-2.5, -1.5, 0.0), (1.5, -1.5, 0.0), (1.5, 2.5, 0.0), (-0.1909, 0.1909, 0.0), (-2.5, -0.5, 0.0), (0.5, 2.5, 0.0), (-1.288, -0.4495, 3.725e-09), (0.00249, 1.41, 0.0), (-2.5, -1.5, -0.25), (1.5, -1.5, -0.25), (1.5, 2.5, -0.25), (-0.1909, 0.1909, -0.25), (-2.5, -0.5, -0.25), (0.5, 2.5, -0.25), (-1.288, -0.4495, -0.25), (0.00249, 1.41, -0.25)], [], [(1, 2, 5, 7, 3, 6, 4, 0), (4, 6, 14, 12), (3, 7, 15, 11), (0, 4, 12, 8), (6, 3, 11, 14), (5, 2, 10, 13), (7, 5, 13, 15), (2, 1, 9, 10), (8, 12, 14, 11, 15, 13, 10, 9), (1, 0, 8, 9)])
_uv = me_cube_019.uv_layers.new(name='UVMap')
_uv.uv.foreach_set('vector', [3.375, 1.375, 3.375, 2.375, 3.125, 2.375, 3.001, 2.102, 2.952, 1.798, 2.678, 1.638, 2.375, 1.625, 2.375, 1.375, 2.375, 2.0, 2.678, 2.0, 2.678, 1.938, 2.375, 1.938, 1.798, 2.0, 2.102, 2.0, 2.102, 1.938, 1.798, 1.938, 1.375, 2.0, 1.625, 2.0, 1.625, 1.938, 1.375, 1.938, 2.678, 2.0, 2.952, 2.0, 2.952, 1.938, 2.678, 1.938, 3.125, 2.0, 3.375, 2.0, 3.375, 1.938, 3.125, 1.938, 2.102, 2.0, 2.375, 2.0, 2.375, 1.938, 2.102, 1.938, 2.375, 2.0, 1.375, 2.0, 1.375, 1.938, 2.375, 1.938, 2.375, 1.375, 2.375, 1.625, 2.678, 1.638, 2.952, 1.798, 3.001, 2.102, 3.125, 2.375, 3.375, 2.375, 3.375, 1.375, 3.375, 2.0, 2.375, 2.0, 2.375, 1.938, 3.375, 1.938])
me_cube_019.materials.append(mat_uv_basaltkit_1)
me_cube_019.update()

# ---- objects
ob_cyl_body_12 = bpy.data.objects.new('cyl_body_12', me_circle)
ob_cyl_supports_12 = bpy.data.objects.new('cyl_supports_12', me_cylinder)
ob_cyl_body_8 = bpy.data.objects.new('cyl_body_8', me_circle_001)
ob_box_body_long = bpy.data.objects.new('box_body_long', me_plane)
ob_cyl_supports_8 = bpy.data.objects.new('cyl_supports_8', me_cylinder_001)
ob_box_body_square = bpy.data.objects.new('box_body_square', me_plane_003)
ob_box_support = bpy.data.objects.new('box_support', me_cube_004)
ob_hollow_wall_0 = bpy.data.objects.new('hollow_wall_0', me_cube)
ob_hollow_wall_90 = bpy.data.objects.new('hollow_wall_90', me_cube_001)
ob_hollow_wall_270 = bpy.data.objects.new('hollow_wall_270', me_cube_003)
ob_hollow_support_90 = bpy.data.objects.new('hollow_support_90', me_cube_011)
ob_hollow_support_0 = bpy.data.objects.new('hollow_support_0', me_cube_012)
ob_hollow_wall_ruin_90 = bpy.data.objects.new('hollow_wall_ruin_90', me_cube_013)
ob_hollow_wall_ruin_0 = bpy.data.objects.new('hollow_wall_ruin_0', me_cube_014)
ob_hollow_wall_ruin_270 = bpy.data.objects.new('hollow_wall_ruin_270', me_cube_015)
ob_hollow_floor_wall_90 = bpy.data.objects.new('Hollow_floor_wall_90', me_cube_016)
ob_hollow_floor_wall_0 = bpy.data.objects.new('Hollow_floor_wall_0', me_cube_017)
ob_hollow_floor = bpy.data.objects.new('Hollow_floor', me_cube_018)
ob_hollow_support_270 = bpy.data.objects.new('hollow_support_270', me_cube_022)
ob_hollow_wall_end_l = bpy.data.objects.new('hollow_wall_end_l', me_cube_023)
ob_hollow_support_end_l = bpy.data.objects.new('hollow_support_end_l', me_cube_024)
ob_hollow_wall_ruin_end_l = bpy.data.objects.new('hollow_wall_ruin_end_l', me_cube_025)
ob_hollow_wall_end_r = bpy.data.objects.new('hollow_wall_end_r', me_cube_002)
ob_hollow_support_end_r = bpy.data.objects.new('hollow_support_end_r', me_cube_005)
ob_hollow_wall_ruin_end_r = bpy.data.objects.new('hollow_wall_ruin_end_r', me_cube_006)
ob_hollow_floor_ruin_wall_90_1 = bpy.data.objects.new('Hollow_floor_ruin_wall_90_1', me_cube_007)
ob_hollow_floor_ruin_wall_90_2 = bpy.data.objects.new('Hollow_floor_ruin_wall_90_2', me_cube_008)
ob_hollow_floor_ruin = bpy.data.objects.new('Hollow_floor_ruin', me_cube_009)
ob_hollow_floor_ruin_wall_0 = bpy.data.objects.new('Hollow_floor_ruin_wall_0', me_cube_010)
ob_hollow_floor_ruin_wall_90 = bpy.data.objects.new('Hollow_floor_ruin_wall_90', me_cube_019)

# ---- transforms, parenting, visibility, modifiers, constraints
ob_cyl_body_12.location = (32.0, 0.0, 5.0)
_m = ob_cyl_body_12.modifiers.new('Auto Smooth', 'NODES')
_m.node_group = ng_auto_smooth
_gi = [s.identifier for s in ng_auto_smooth.interface.items_tree if s.item_type == 'SOCKET' and s.in_out == 'INPUT']
_m[_gi[1]] = 0.7592  # Angle
ob_cyl_supports_12.location = (32.0, 0.0, 0.0)
_m = ob_cyl_supports_12.modifiers.new('GeometryNodes', 'NODES')
_m.node_group = ng_geometry_nodes
_m = ob_cyl_supports_12.modifiers.new('Auto Smooth', 'NODES')
_m.node_group = ng_auto_smooth
_gi = [s.identifier for s in ng_auto_smooth.interface.items_tree if s.item_type == 'SOCKET' and s.in_out == 'INPUT']
_m[_gi[1]] = 0.651  # Angle
ob_cyl_body_8.location = (32.0, 0.0, 10.0)
_m = ob_cyl_body_8.modifiers.new('Auto Smooth', 'NODES')
_m.node_group = ng_auto_smooth
_gi = [s.identifier for s in ng_auto_smooth.interface.items_tree if s.item_type == 'SOCKET' and s.in_out == 'INPUT']
_m[_gi[1]] = 0.7592  # Angle
ob_box_body_long.location = (32.0, 32.0, 5.0)
ob_cyl_supports_8.location = (32.0, 0.0, 15.0)
_m = ob_cyl_supports_8.modifiers.new('GeometryNodes', 'NODES')
_m.node_group = ng_geometry_nodes
_m = ob_cyl_supports_8.modifiers.new('Auto Smooth', 'NODES')
_m.node_group = ng_auto_smooth
_gi = [s.identifier for s in ng_auto_smooth.interface.items_tree if s.item_type == 'SOCKET' and s.in_out == 'INPUT']
_m[_gi[1]] = 0.651  # Angle
ob_box_body_square.location = (32.0, 32.0, 0.0)
ob_box_support.location = (42.0, 27.0, 0.0)
ob_hollow_wall_0.location = (2.5, 2.5, 0.0)
ob_hollow_wall_90.location = (7.5, 2.5, 0.0)
ob_hollow_wall_270.location = (-2.5, 2.5, 0.0)
ob_hollow_wall_270.rotation_euler = (0.0, -0.0, 1.571)
ob_hollow_support_90.location = (7.5, 2.5, -5.0)
ob_hollow_support_0.location = (2.5, 2.5, -5.0)
ob_hollow_wall_ruin_90.location = (7.5, 2.5, 5.0)
ob_hollow_wall_ruin_0.location = (2.5, 2.5, 5.0)
ob_hollow_wall_ruin_270.location = (-2.5, 2.5, 5.0)
ob_hollow_wall_ruin_270.rotation_euler = (0.0, -0.0, 1.571)
ob_hollow_floor_wall_90.location = (7.5, 2.5, 0.0)
ob_hollow_floor_wall_0.location = (2.5, 2.5, 0.0)
ob_hollow_floor.location = (2.5, 7.5, 0.0)
ob_hollow_support_270.location = (-2.5, 2.5, -5.0)
ob_hollow_support_270.rotation_euler = (0.0, -0.0, 1.571)
ob_hollow_wall_end_l.location = (7.5, 7.5, 0.0)
ob_hollow_wall_end_l.rotation_euler = (0.0, -0.0, 1.571)
ob_hollow_support_end_l.location = (7.5, 7.5, -5.0)
ob_hollow_support_end_l.rotation_euler = (0.0, -0.0, 1.571)
ob_hollow_wall_ruin_end_l.location = (7.5, 7.5, 5.0)
ob_hollow_wall_ruin_end_l.rotation_euler = (0.0, -0.0, 1.571)
ob_hollow_wall_end_r.location = (-2.5, -2.5, 0.0)
ob_hollow_wall_end_r.rotation_euler = (0.0, -0.0, 1.571)
ob_hollow_support_end_r.location = (-2.5, -2.5, -5.0)
ob_hollow_support_end_r.rotation_euler = (0.0, -0.0, 1.571)
ob_hollow_wall_ruin_end_r.location = (-2.5, -2.5, 5.0)
ob_hollow_wall_ruin_end_r.rotation_euler = (0.0, -0.0, 1.571)
ob_hollow_floor_ruin_wall_90_1.location = (7.5, 2.5, 4.0)
ob_hollow_floor_ruin_wall_90_2.location = (7.5, 2.5, 5.0)
ob_hollow_floor_ruin.location = (2.5, 7.5, 5.0)
ob_hollow_floor_ruin_wall_0.location = (2.5, 2.5, 6.0)
ob_hollow_floor_ruin_wall_90.location = (7.5, 2.5, 6.0)

# ---- collection membership
col_collection.objects.link(ob_cyl_body_12)
col_collection.objects.link(ob_cyl_supports_12)
col_collection.objects.link(ob_cyl_body_8)
col_collection.objects.link(ob_box_body_long)
col_collection.objects.link(ob_cyl_supports_8)
col_collection.objects.link(ob_box_body_square)
col_collection.objects.link(ob_box_support)
col_collection.objects.link(ob_hollow_wall_0)
col_collection.objects.link(ob_hollow_wall_90)
col_collection.objects.link(ob_hollow_wall_270)
col_collection.objects.link(ob_hollow_support_90)
col_collection.objects.link(ob_hollow_support_0)
col_collection.objects.link(ob_hollow_wall_ruin_90)
col_collection.objects.link(ob_hollow_wall_ruin_0)
col_collection.objects.link(ob_hollow_wall_ruin_270)
col_collection.objects.link(ob_hollow_floor_wall_90)
col_collection.objects.link(ob_hollow_floor_wall_0)
col_collection.objects.link(ob_hollow_floor)
col_collection.objects.link(ob_hollow_support_270)
col_collection.objects.link(ob_hollow_wall_end_l)
col_collection.objects.link(ob_hollow_support_end_l)
col_collection.objects.link(ob_hollow_wall_ruin_end_l)
col_collection.objects.link(ob_hollow_wall_end_r)
col_collection.objects.link(ob_hollow_support_end_r)
col_collection.objects.link(ob_hollow_wall_ruin_end_r)
col_collection.objects.link(ob_hollow_floor_ruin_wall_90_1)
col_collection.objects.link(ob_hollow_floor_ruin_wall_90_2)
col_collection.objects.link(ob_hollow_floor_ruin)
col_collection.objects.link(ob_hollow_floor_ruin_wall_0)
col_collection.objects.link(ob_hollow_floor_ruin_wall_90)

# ---- scene / render settings (as saved in the file)
scene.frame_start = 1; scene.frame_end = 250; scene.frame_set(1)
scene.render.engine = 'BLENDER_EEVEE_NEXT'
scene.cycles.sampling_pattern = 'TABULATED_SOBOL'
scene.view_settings.view_transform = 'Filmic'
bpy.context.view_layer.update()

# ---- added for rendering (the .blend has no active camera and no usable light): camera, sun
cam_auto = bpy.data.cameras.new('AutoCamera')
cam_auto.lens = 50.0
cam_auto.sensor_width = 36.0
cam_auto.clip_end = 1207.88
ob_auto_camera = bpy.data.objects.new('AutoCamera', cam_auto)
scene.collection.objects.link(ob_auto_camera)
ob_auto_camera.location = (89.5751, -68.8402, 62.5601)
ob_auto_camera.rotation_euler = (1.09748, -7.21219e-08, 0.694738)
scene.camera = ob_auto_camera
light_auto_sun = bpy.data.lights.new('AutoSun', 'SUN')
light_auto_sun.energy = 3.0
light_auto_sun.angle = 0.0523599
ob_auto_sun = bpy.data.objects.new('AutoSun', light_auto_sun)
scene.collection.objects.link(ob_auto_sun)
ob_auto_sun.rotation_euler = (0.872665, 0.174533, 0.523599)
bpy.context.view_layer.update()

